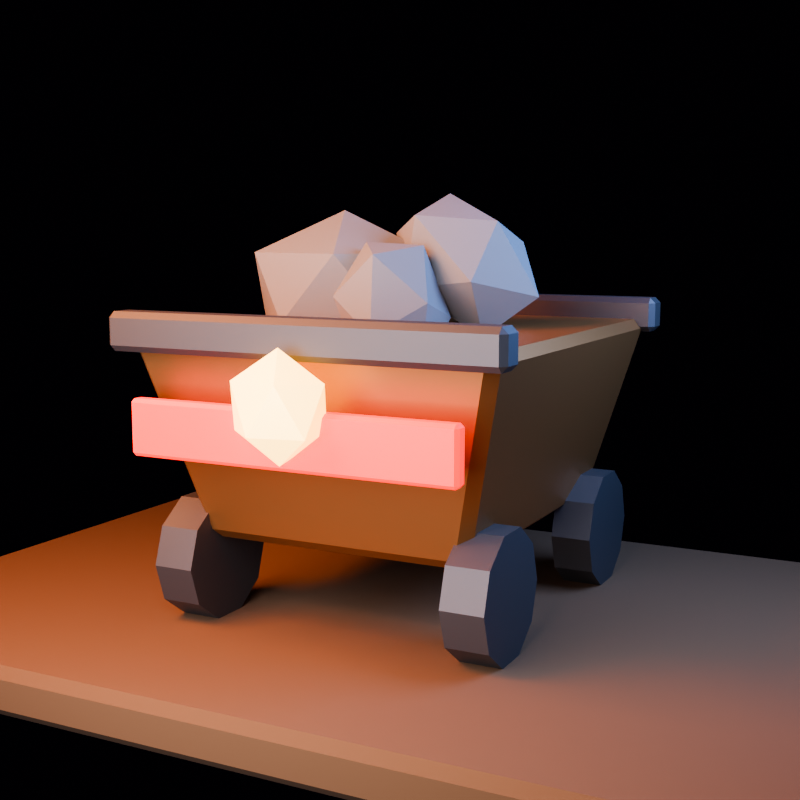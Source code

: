 # Source: oncoming_cart.blend  (saved by Blender 5.1.30; exported with 4.5.12 LTS)
import bpy
from mathutils import Matrix  # noqa: F401  (used for matrix-valued properties, if any)

bpy.ops.wm.read_factory_settings(use_empty=True)
scene = bpy.context.scene
scene.name = 'oncoming_cart_action_library'

# ---- collections
col_collection = bpy.data.collections.new('Collection'); scene.collection.children.link(col_collection)
col_asset = bpy.data.collections.new('ASSET'); scene.collection.children.link(col_asset)
col_preview_only = bpy.data.collections.new('PREVIEW_ONLY'); scene.collection.children.link(col_preview_only)

# ---- materials (node trees are filled in below, after node groups)
mat_mat_copper = bpy.data.materials.new('MAT_Copper')
mat_mat_copper.diffuse_color = (0.43, 0.18, 0.055, 1.0)
mat_mat_iron = bpy.data.materials.new('MAT_Iron')
mat_mat_iron.diffuse_color = (0.125, 0.11, 0.1, 1.0)
mat_mat_hazard = bpy.data.materials.new('MAT_Hazard')
mat_mat_hazard.diffuse_color = (0.72, 0.018, 0.009, 1.0)
mat_mat_stone = bpy.data.materials.new('MAT_Stone')
mat_mat_stone.diffuse_color = (0.24, 0.225, 0.205, 1.0)
mat_mat_goldcore = bpy.data.materials.new('MAT_GoldCore')
mat_mat_goldcore.diffuse_color = (1.0, 0.82, 0.35, 1.0)
mat_mat_earth = bpy.data.materials.new('MAT_Earth')
mat_mat_earth.diffuse_color = (0.16, 0.075, 0.028, 1.0)

# ---- material node trees
mat_mat_copper.use_nodes = True; mat_mat_copper.node_tree.nodes.clear()
_N = mat_mat_copper.node_tree.nodes; _L = mat_mat_copper.node_tree.links
n0 = _N.new('ShaderNodeBsdfPrincipled'); n0.name = 'Principled BSDF'; n0.location = (-200, 100)
n0.inputs[0].default_value = (0.43, 0.18, 0.055, 1.0)
n0.inputs[1].default_value = 0.82
n0.inputs[2].default_value = 0.48
n1 = _N.new('ShaderNodeOutputMaterial'); n1.name = 'Material Output'; n1.location = (200, 100)
_L.new(n0.outputs[0], n1.inputs[0])
n1.is_active_output = True
mat_mat_iron.use_nodes = True; mat_mat_iron.node_tree.nodes.clear()
_N = mat_mat_iron.node_tree.nodes; _L = mat_mat_iron.node_tree.links
n0 = _N.new('ShaderNodeBsdfPrincipled'); n0.name = 'Principled BSDF'; n0.location = (-200, 100)
n0.inputs[0].default_value = (0.125, 0.11, 0.1, 1.0)
n0.inputs[1].default_value = 0.78
n0.inputs[2].default_value = 0.6
n1 = _N.new('ShaderNodeOutputMaterial'); n1.name = 'Material Output'; n1.location = (200, 100)
_L.new(n0.outputs[0], n1.inputs[0])
n1.is_active_output = True
mat_mat_hazard.use_nodes = True; mat_mat_hazard.node_tree.nodes.clear()
_N = mat_mat_hazard.node_tree.nodes; _L = mat_mat_hazard.node_tree.links
n0 = _N.new('ShaderNodeBsdfPrincipled'); n0.name = 'Principled BSDF'; n0.location = (-200, 100)
n0.inputs[0].default_value = (0.72, 0.018, 0.009, 1.0)
n0.inputs[1].default_value = 0.12
n0.inputs[2].default_value = 0.52
n0.inputs[27].default_value = (1.0, 0.015, 0.005, 1.0)
n0.inputs[28].default_value = 2.0
n1 = _N.new('ShaderNodeOutputMaterial'); n1.name = 'Material Output'; n1.location = (200, 100)
_L.new(n0.outputs[0], n1.inputs[0])
n1.is_active_output = True
mat_mat_stone.use_nodes = True; mat_mat_stone.node_tree.nodes.clear()
_N = mat_mat_stone.node_tree.nodes; _L = mat_mat_stone.node_tree.links
n0 = _N.new('ShaderNodeBsdfPrincipled'); n0.name = 'Principled BSDF'; n0.location = (-200, 100)
n0.inputs[0].default_value = (0.24, 0.225, 0.205, 1.0)
n0.inputs[2].default_value = 0.96
n1 = _N.new('ShaderNodeOutputMaterial'); n1.name = 'Material Output'; n1.location = (200, 100)
_L.new(n0.outputs[0], n1.inputs[0])
n1.is_active_output = True
mat_mat_goldcore.use_nodes = True; mat_mat_goldcore.node_tree.nodes.clear()
_N = mat_mat_goldcore.node_tree.nodes; _L = mat_mat_goldcore.node_tree.links
n0 = _N.new('ShaderNodeBsdfPrincipled'); n0.name = 'Principled BSDF'; n0.location = (-200, 100)
n0.inputs[0].default_value = (1.0, 0.82, 0.35, 1.0)
n0.inputs[1].default_value = 0.1
n0.inputs[2].default_value = 0.24
n0.inputs[27].default_value = (1.0, 0.52, 0.08, 1.0)
n0.inputs[28].default_value = 4.0
n1 = _N.new('ShaderNodeOutputMaterial'); n1.name = 'Material Output'; n1.location = (200, 100)
_L.new(n0.outputs[0], n1.inputs[0])
n1.is_active_output = True
mat_mat_earth.use_nodes = True; mat_mat_earth.node_tree.nodes.clear()
_N = mat_mat_earth.node_tree.nodes; _L = mat_mat_earth.node_tree.links
n0 = _N.new('ShaderNodeBsdfPrincipled'); n0.name = 'Principled BSDF'; n0.location = (-200, 100)
n0.inputs[0].default_value = (0.16, 0.075, 0.028, 1.0)
n0.inputs[2].default_value = 0.98
n1 = _N.new('ShaderNodeOutputMaterial'); n1.name = 'Material Output'; n1.location = (200, 100)
_L.new(n0.outputs[0], n1.inputs[0])
n1.is_active_output = True

# ---- world
world_world = bpy.data.worlds.new('World'); scene.world = world_world
world_world.use_nodes = True; world_world.node_tree.nodes.clear()
_N = world_world.node_tree.nodes; _L = world_world.node_tree.links
n0 = _N.new('ShaderNodeOutputWorld'); n0.name = 'World Output'; n0.location = (200, 100)
n1 = _N.new('ShaderNodeBackground'); n1.name = 'Background'; n1.location = (-200, 100)
n1.inputs[0].default_value = (0.008, 0.005, 0.012, 1.0)
n1.inputs[1].default_value = 0.25
_L.new(n1.outputs[0], n0.inputs[0])
n0.is_active_output = True
world_world.color = (0.05088, 0.05088, 0.05088)
world_world.sun_shadow_jitter_overblur = 0.0

# ---- cameras
cam_camera = bpy.data.cameras.new('Camera')
cam_camera.lens = 54.0

# ---- lights
light_area = bpy.data.lights.new('Area', 'AREA')
light_area.color = (1.0, 0.34, 0.1)
light_area.energy = 279.7
light_area.shape = 'DISK'
light_area.size = 2.0
light_area.size_y = 1.0
light_area_001 = bpy.data.lights.new('Area.001', 'AREA')
light_area_001.color = (0.18, 0.34, 0.82)
light_area_001.energy = 194.1
light_area_001.size = 1.8
light_area_001.size_y = 1.0
light_area_002 = bpy.data.lights.new('Area.002', 'AREA')
light_area_002.color = (0.72, 0.78, 1.0)
light_area_002.energy = 183.4
light_area_002.size = 2.5
light_area_002.size_y = 1.0

# ---- meshes
me_cartbody_mesh = bpy.data.meshes.new('CartBody_Mesh')
me_cartbody_mesh.from_pydata([(-0.5548, -0.7212, -0.3864), (-0.6012, -0.6748, -0.3864), (-0.545, -0.665, -0.43), (0.5548, -0.7212, -0.3864), (0.545, -0.665, -0.43), (0.6012, -0.6748, -0.3864), (0.5548, 0.7212, -0.3864), (0.6012, 0.6748, -0.3864), (0.545, 0.665, -0.43), (-0.6012, 0.6748, -0.3864), (-0.5548, 0.7212, -0.3864), (-0.545, 0.665, -0.43), (-0.7988, -0.8725, 0.3864), (-0.7525, -0.9188, 0.3864), (-0.765, -0.885, 0.43), (0.7525, -0.9188, 0.3864), (0.7988, -0.8725, 0.3864), (0.765, -0.885, 0.43), (0.7988, 0.8725, 0.3864), (0.7525, 0.9188, 0.3864), (0.765, 0.885, 0.43), (-0.7988, 0.8725, 0.3864), (-0.765, 0.885, 0.43), (-0.7525, 0.9188, 0.3864)], [], [(0, 1, 2), (3, 4, 5), (6, 7, 8), (9, 10, 11), (12, 13, 14), (15, 16, 17), (18, 19, 20), (21, 22, 23), (4, 0, 2), (9, 2, 1), (11, 6, 8), (8, 5, 4), (22, 12, 14), (15, 14, 13), (18, 17, 16), (23, 20, 19), (13, 1, 0), (16, 3, 5), (19, 7, 6), (21, 10, 9), (3, 13, 0), (11, 4, 2), (1, 21, 9), (7, 16, 5), (10, 19, 6), (17, 22, 14), (4, 3, 0), (9, 11, 2), (11, 10, 6), (8, 7, 5), (22, 21, 12), (15, 17, 14), (18, 20, 17), (23, 22, 20), (13, 12, 1), (16, 15, 3), (19, 18, 7), (21, 23, 10), (3, 15, 13), (11, 8, 4), (1, 12, 21), (7, 18, 16), (10, 23, 19), (17, 20, 22)])
me_cartbody_mesh.materials.append(mat_mat_copper)
me_cartbody_mesh.update()
me_cartbody_mesh.normals_split_custom_set([tuple(v) for v in zip(*[iter([-0.4829, -0.4829, -0.7305, -0.4829, -0.4829, -0.7305, -0.4829, -0.4829, -0.7305, 0.4829, -0.4829, -0.7305, 0.4829, -0.4829, -0.7305, 0.4829, -0.4829, -0.7305, 0.4829, 0.4829, -0.7305, 0.4829, 0.4829, -0.7305, 0.4829, 0.4829, -0.7305, -0.4829, 0.4829, -0.7305, -0.4829, 0.4829, -0.7305, -0.4829, 0.4829, -0.7305, -0.6682, -0.6682, 0.327, -0.6682, -0.6682, 0.327, -0.6682, -0.6682, 0.327, 0.6682, -0.6682, 0.327, 0.6682, -0.6682, 0.327, 0.6682, -0.6682, 0.327, 0.6682, 0.6682, 0.327, 0.6682, 0.6682, 0.327, 0.6682, 0.6682, 0.327, -0.6682, 0.6682, 0.327, -0.6682, 0.6682, 0.327, -0.6682, 0.6682, 0.327, 0.0, -0.6133, -0.7899, 0.0, -0.6133, -0.7899, 0.0, -0.6133, -0.7899, -0.6133, 0.0, -0.7899, -0.6133, 0.0, -0.7899, -0.6133, 0.0, -0.7899, 0.0, 0.6133, -0.7899, 0.0, 0.6133, -0.7899, 0.0, 0.6133, -0.7899, 0.6133, 0.0, -0.7899, 0.6133, 0.0, -0.7899, 0.6133, 0.0, -0.7899, -0.7899, 0.0, 0.6133, -0.7899, 0.0, 0.6133, -0.7899, 0.0, 0.6133, 0.0, -0.7899, 0.6133, 0.0, -0.7899, 0.6133, 0.0, -0.7899, 0.6133, 0.7899, 0.0, 0.6133, 0.7899, 0.0, 0.6133, 0.7899, 0.0, 0.6133, 0.0, 0.7899, 0.6133, 0.0, 0.7899, 0.6133, 0.0, 0.7899, 0.6133, -0.6649, -0.6649, -0.3402, -0.6649, -0.6649, -0.3402, -0.6649, -0.6649, -0.3402, 0.6649, -0.6649, -0.3402, 0.6649, -0.6649, -0.3402, 0.6649, -0.6649, -0.3402, 0.6649, 0.6649, -0.3402, 0.6649, 0.6649, -0.3402, 0.6649, 0.6649, -0.3402, -0.6649, 0.6649, -0.3402, -0.6649, 0.6649, -0.3402, -0.6649, 0.6649, -0.3402, 0.0, -0.9688, -0.2478, 0.0, -0.9688, -0.2478, 0.0, -0.9688, -0.2478, 0.0, 0.0, -1.0, 0.0, 0.0, -1.0, 0.0, 0.0, -1.0, -0.9688, 0.0, -0.2478, -0.9688, 0.0, -0.2478, -0.9688, 0.0, -0.2478, 0.9688, 0.0, -0.2478, 0.9688, 0.0, -0.2478, 0.9688, 0.0, -0.2478, 0.0, 0.9688, -0.2478, 0.0, 0.9688, -0.2478, 0.0, 0.9688, -0.2478, 0.0, 0.0, 1.0, 0.0, 0.0, 1.0, 0.0, 0.0, 1.0, 0.0, -0.6133, -0.7899, 0.0, -0.6133, -0.7899, 0.0, -0.6133, -0.7899, -0.6133, 0.0, -0.7899, -0.6133, 0.0, -0.7899, -0.6133, 0.0, -0.7899, 0.0, 0.6133, -0.7899, 0.0, 0.6133, -0.7899, 0.0, 0.6133, -0.7899, 0.6133, 0.0, -0.7899, 0.6133, 0.0, -0.7899, 0.6133, 0.0, -0.7899, -0.7899, 0.0, 0.6133, -0.7899, 0.0, 0.6133, -0.7899, 0.0, 0.6133, 0.0, -0.7899, 0.6133, 0.0, -0.7899, 0.6133, 0.0, -0.7899, 0.6133, 0.7899, 0.0, 0.6133, 0.7899, 0.0, 0.6133, 0.7899, 0.0, 0.6133, 0.0, 0.7899, 0.6133, 0.0, 0.7899, 0.6133, 0.0, 0.7899, 0.6133, -0.6649, -0.6649, -0.3402, -0.6649, -0.6649, -0.3402, -0.6649, -0.6649, -0.3402, 0.6649, -0.6649, -0.3402, 0.6649, -0.6649, -0.3402, 0.6649, -0.6649, -0.3402, 0.6649, 0.6649, -0.3402, 0.6649, 0.6649, -0.3402, 0.6649, 0.6649, -0.3402, -0.6649, 0.6649, -0.3402, -0.6649, 0.6649, -0.3402, -0.6649, 0.6649, -0.3402, 0.0, -0.9688, -0.2478, 0.0, -0.9688, -0.2478, 0.0, -0.9688, -0.2478, 0.0, 0.0, -1.0, 0.0, 0.0, -1.0, 0.0, 0.0, -1.0, -0.9688, 0.0, -0.2478, -0.9688, 0.0, -0.2478, -0.9688, 0.0, -0.2478, 0.9688, 0.0, -0.2478, 0.9688, 0.0, -0.2478, 0.9688, 0.0, -0.2478, 0.0, 0.9688, -0.2478, 0.0, 0.9688, -0.2478, 0.0, 0.9688, -0.2478, 0.0, 0.0, 1.0, 0.0, 0.0, 1.0, 0.0, 0.0, 1.0])] * 3)])
me_cube = bpy.data.meshes.new('Cube')
me_cube.from_pydata([(-0.835, -0.045, -0.08), (-0.835, -0.07, -0.055), (-0.86, -0.045, -0.055), (-0.835, -0.07, 0.055), (-0.835, -0.045, 0.08), (-0.86, -0.045, 0.055), (-0.835, 0.045, -0.08), (-0.86, 0.045, -0.055), (-0.835, 0.07, -0.055), (-0.835, 0.045, 0.08), (-0.835, 0.07, 0.055), (-0.86, 0.045, 0.055), (0.835, -0.045, -0.08), (0.86, -0.045, -0.055), (0.835, -0.07, -0.055), (0.835, -0.045, 0.08), (0.835, -0.07, 0.055), (0.86, -0.045, 0.055), (0.835, 0.045, -0.08), (0.835, 0.07, -0.055), (0.86, 0.045, -0.055), (0.835, 0.045, 0.08), (0.86, 0.045, 0.055), (0.835, 0.07, 0.055), (-0.835, 1.795, -0.08), (-0.835, 1.77, -0.055), (-0.86, 1.795, -0.055), (-0.835, 1.77, 0.055), (-0.835, 1.795, 0.08), (-0.86, 1.795, 0.055), (-0.835, 1.885, -0.08), (-0.86, 1.885, -0.055), (-0.835, 1.91, -0.055), (-0.835, 1.885, 0.08), (-0.835, 1.91, 0.055), (-0.86, 1.885, 0.055), (0.835, 1.795, -0.08), (0.86, 1.795, -0.055), (0.835, 1.77, -0.055), (0.835, 1.795, 0.08), (0.835, 1.77, 0.055), (0.86, 1.795, 0.055), (0.835, 1.885, -0.08), (0.835, 1.91, -0.055), (0.86, 1.885, -0.055), (0.835, 1.885, 0.08), (0.86, 1.885, 0.055), (0.835, 1.91, 0.055)], [], [(0, 1, 2), (3, 4, 5), (6, 7, 8), (9, 10, 11), (12, 13, 14), (15, 16, 17), (18, 19, 20), (21, 22, 23), (0, 7, 6), (3, 2, 1), (9, 5, 4), (8, 11, 10), (6, 19, 18), (21, 10, 9), (20, 23, 22), (18, 13, 12), (15, 22, 21), (14, 17, 16), (12, 1, 0), (4, 16, 15), (18, 0, 6), (5, 7, 2), (16, 1, 14), (9, 15, 21), (10, 19, 8), (22, 13, 20), (24, 25, 26), (27, 28, 29), (30, 31, 32), (33, 34, 35), (36, 37, 38), (39, 40, 41), (42, 43, 44), (45, 46, 47), (24, 31, 30), (27, 26, 25), (33, 29, 28), (32, 35, 34), (30, 43, 42), (45, 34, 33), (44, 47, 46), (42, 37, 36), (39, 46, 45), (38, 41, 40), (36, 25, 24), (28, 40, 39), (42, 24, 30), (29, 31, 26), (40, 25, 38), (33, 39, 45), (34, 43, 32), (46, 37, 44), (0, 2, 7), (3, 5, 2), (9, 11, 5), (8, 7, 11), (6, 8, 19), (21, 23, 10), (20, 19, 23), (18, 20, 13), (15, 17, 22), (14, 13, 17), (12, 14, 1), (4, 3, 16), (18, 12, 0), (5, 11, 7), (16, 3, 1), (9, 4, 15), (10, 23, 19), (22, 17, 13), (24, 26, 31), (27, 29, 26), (33, 35, 29), (32, 31, 35), (30, 32, 43), (45, 47, 34), (44, 43, 47), (42, 44, 37), (39, 41, 46), (38, 37, 41), (36, 38, 25), (28, 27, 40), (42, 36, 24), (29, 35, 31), (40, 27, 25), (33, 28, 39), (34, 47, 43), (46, 41, 37)])
_uv = me_cube.uv_layers.new(name='UVMap')
_uv.uv.foreach_set('vector', [0.1286, 0.7054, 0.1286, 0.75, 0.125, 0.7054, 0.5859, 0.0, 0.625, 0.04464, 0.5859, 0.04464, 0.1286, 0.5446, 0.125, 0.5446, 0.1286, 0.5, 0.625, 0.2214, 0.5859, 0.2527, 0.5859, 0.2054, 0.3714, 0.7054, 0.4043, 0.7054, 0.3927, 0.7518, 0.6268, 0.7295, 0.5859, 0.7536, 0.5859, 0.7165, 0.3714, 0.5446, 0.3927, 0.4982, 0.4043, 0.5446, 0.6268, 0.5205, 0.5859, 0.5335, 0.5859, 0.4964, 0.1286, 0.7054, 0.125, 0.5446, 0.1286, 0.5446, 0.5859, 0.0, 0.4141, 0.04464, 0.4141, 0.0, 0.625, 0.2214, 0.5859, 0.04464, 0.625, 0.04464, 0.4141, 0.2536, 0.5859, 0.2054, 0.5859, 0.2527, 0.1286, 0.5446, 0.3927, 0.4982, 0.3714, 0.5446, 0.6268, 0.5205, 0.5859, 0.2527, 0.625, 0.2214, 0.4043, 0.5446, 0.5859, 0.4964, 0.5859, 0.5335, 0.3714, 0.5446, 0.4043, 0.7054, 0.3714, 0.7054, 0.6268, 0.7295, 0.5859, 0.5335, 0.6268, 0.5205, 0.3927, 0.7518, 0.5859, 0.7165, 0.5859, 0.7536, 0.3714, 0.7054, 0.1286, 0.75, 0.1286, 0.7054, 0.625, 0.9964, 0.5859, 0.7536, 0.6268, 0.7295, 0.3714, 0.5446, 0.1286, 0.7054, 0.1286, 0.5446, 0.5859, 0.04464, 0.4141, 0.2054, 0.4141, 0.04464, 0.5859, 0.7536, 0.4141, 0.9964, 0.3927, 0.7518, 0.8714, 0.5446, 0.6268, 0.7295, 0.6268, 0.5205, 0.5859, 0.2527, 0.3927, 0.4982, 0.4141, 0.2536, 0.5859, 0.5335, 0.4043, 0.7054, 0.4043, 0.5446, 0.1286, 0.7054, 0.1286, 0.75, 0.125, 0.7054, 0.5859, 0.0, 0.625, 0.04464, 0.5859, 0.04464, 0.1286, 0.5446, 0.125, 0.5446, 0.1286, 0.5, 0.625, 0.2214, 0.5859, 0.2527, 0.5859, 0.2054, 0.3714, 0.7054, 0.4043, 0.7054, 0.3927, 0.7518, 0.6268, 0.7295, 0.5859, 0.7536, 0.5859, 0.7165, 0.3714, 0.5446, 0.3927, 0.4982, 0.4043, 0.5446, 0.6268, 0.5205, 0.5859, 0.5335, 0.5859, 0.4964, 0.1286, 0.7054, 0.125, 0.5446, 0.1286, 0.5446, 0.5859, 0.0, 0.4141, 0.04464, 0.4141, 0.0, 0.625, 0.2214, 0.5859, 0.04464, 0.625, 0.04464, 0.4141, 0.2536, 0.5859, 0.2054, 0.5859, 0.2527, 0.1286, 0.5446, 0.3927, 0.4982, 0.3714, 0.5446, 0.6268, 0.5205, 0.5859, 0.2527, 0.625, 0.2214, 0.4043, 0.5446, 0.5859, 0.4964, 0.5859, 0.5335, 0.3714, 0.5446, 0.4043, 0.7054, 0.3714, 0.7054, 0.6268, 0.7295, 0.5859, 0.5335, 0.6268, 0.5205, 0.3927, 0.7518, 0.5859, 0.7165, 0.5859, 0.7536, 0.3714, 0.7054, 0.1286, 0.75, 0.1286, 0.7054, 0.625, 0.9964, 0.5859, 0.7536, 0.6268, 0.7295, 0.3714, 0.5446, 0.1286, 0.7054, 0.1286, 0.5446, 0.5859, 0.04464, 0.4141, 0.2054, 0.4141, 0.04464, 0.5859, 0.7536, 0.4141, 0.9964, 0.3927, 0.7518, 0.8714, 0.5446, 0.6268, 0.7295, 0.6268, 0.5205, 0.5859, 0.2527, 0.3927, 0.4982, 0.4141, 0.2536, 0.5859, 0.5335, 0.4043, 0.7054, 0.4043, 0.5446, 0.1286, 0.7054, 0.125, 0.7054, 0.125, 0.5446, 0.5859, 0.0, 0.5859, 0.04464, 0.4141, 0.04464, 0.625, 0.2214, 0.5859, 0.2054, 0.5859, 0.04464, 0.4141, 0.2536, 0.4141, 0.2054, 0.5859, 0.2054, 0.1286, 0.5446, 0.1286, 0.5, 0.3927, 0.4982, 0.6268, 0.5205, 0.5859, 0.4964, 0.5859, 0.2527, 0.4043, 0.5446, 0.3927, 0.4982, 0.5859, 0.4964, 0.3714, 0.5446, 0.4043, 0.5446, 0.4043, 0.7054, 0.6268, 0.7295, 0.5859, 0.7165, 0.5859, 0.5335, 0.3927, 0.7518, 0.4043, 0.7054, 0.5859, 0.7165, 0.3714, 0.7054, 0.3927, 0.7518, 0.1286, 0.75, 0.625, 0.9964, 0.5859, 0.9964, 0.5859, 0.7536, 0.3714, 0.5446, 0.3714, 0.7054, 0.1286, 0.7054, 0.5859, 0.04464, 0.5859, 0.2054, 0.4141, 0.2054, 0.5859, 0.7536, 0.5859, 0.9964, 0.4141, 0.9964, 0.8714, 0.5446, 0.8714, 0.7054, 0.6268, 0.7295, 0.5859, 0.2527, 0.5859, 0.4964, 0.3927, 0.4982, 0.5859, 0.5335, 0.5859, 0.7165, 0.4043, 0.7054, 0.1286, 0.7054, 0.125, 0.7054, 0.125, 0.5446, 0.5859, 0.0, 0.5859, 0.04464, 0.4141, 0.04464, 0.625, 0.2214, 0.5859, 0.2054, 0.5859, 0.04464, 0.4141, 0.2536, 0.4141, 0.2054, 0.5859, 0.2054, 0.1286, 0.5446, 0.1286, 0.5, 0.3927, 0.4982, 0.6268, 0.5205, 0.5859, 0.4964, 0.5859, 0.2527, 0.4043, 0.5446, 0.3927, 0.4982, 0.5859, 0.4964, 0.3714, 0.5446, 0.4043, 0.5446, 0.4043, 0.7054, 0.6268, 0.7295, 0.5859, 0.7165, 0.5859, 0.5335, 0.3927, 0.7518, 0.4043, 0.7054, 0.5859, 0.7165, 0.3714, 0.7054, 0.3927, 0.7518, 0.1286, 0.75, 0.625, 0.9964, 0.5859, 0.9964, 0.5859, 0.7536, 0.3714, 0.5446, 0.3714, 0.7054, 0.1286, 0.7054, 0.5859, 0.04464, 0.5859, 0.2054, 0.4141, 0.2054, 0.5859, 0.7536, 0.5859, 0.9964, 0.4141, 0.9964, 0.8714, 0.5446, 0.8714, 0.7054, 0.6268, 0.7295, 0.5859, 0.2527, 0.5859, 0.4964, 0.3927, 0.4982, 0.5859, 0.5335, 0.5859, 0.7165, 0.4043, 0.7054])
me_cube.materials.append(mat_mat_iron)
me_cube.update()
me_cube.normals_split_custom_set([tuple(v) for v in zip(*[iter([-0.5774, -0.5774, -0.5773, -0.5774, -0.5774, -0.5773, -0.5774, -0.5774, -0.5773, -0.5774, -0.5774, 0.5773, -0.5774, -0.5774, 0.5773, -0.5774, -0.5774, 0.5773, -0.5774, 0.5774, -0.5773, -0.5774, 0.5774, -0.5773, -0.5774, 0.5774, -0.5773, -0.5774, 0.5774, 0.5773, -0.5774, 0.5774, 0.5773, -0.5774, 0.5774, 0.5773, 0.5774, -0.5774, -0.5773, 0.5774, -0.5774, -0.5773, 0.5774, -0.5774, -0.5773, 0.5774, -0.5774, 0.5773, 0.5774, -0.5774, 0.5773, 0.5774, -0.5774, 0.5773, 0.5774, 0.5774, -0.5773, 0.5774, 0.5774, -0.5773, 0.5774, 0.5774, -0.5773, 0.5774, 0.5774, 0.5773, 0.5774, 0.5774, 0.5773, 0.5774, 0.5774, 0.5773, -0.7071, 0.0, -0.7071, -0.7071, 0.0, -0.7071, -0.7071, 0.0, -0.7071, -0.7071, -0.7071, 0.0, -0.7071, -0.7071, 0.0, -0.7071, -0.7071, 0.0, -0.7071, 0.0, 0.7071, -0.7071, 0.0, 0.7071, -0.7071, 0.0, 0.7071, -0.7071, 0.7071, 0.0, -0.7071, 0.7071, 0.0, -0.7071, 0.7071, 0.0, 0.0, 0.7071, -0.7071, 0.0, 0.7071, -0.7071, 0.0, 0.7071, -0.7071, 0.0, 0.7071, 0.7071, 0.0, 0.7071, 0.7071, 0.0, 0.7071, 0.7071, 0.7071, 0.7071, 0.0, 0.7071, 0.7071, 0.0, 0.7071, 0.7071, 0.0, 0.7071, 0.0, -0.7071, 0.7071, 0.0, -0.7071, 0.7071, 0.0, -0.7071, 0.7071, 0.0, 0.7071, 0.7071, 0.0, 0.7071, 0.7071, 0.0, 0.7071, 0.7071, -0.7071, 0.0, 0.7071, -0.7071, 0.0, 0.7071, -0.7071, 0.0, 0.0, -0.7071, -0.7071, 0.0, -0.7071, -0.7071, 0.0, -0.7071, -0.7071, 0.0, -0.7071, 0.7071, 0.0, -0.7071, 0.7071, 0.0, -0.7071, 0.7071, 0.0, 0.0, -1.0, 0.0, 0.0, -1.0, 0.0, 0.0, -1.0, -1.0, 0.0, 0.0, -1.0, 0.0, 0.0, -1.0, 0.0, 0.0, 0.0, -1.0, 0.0, 0.0, -1.0, 0.0, 0.0, -1.0, 0.0, 0.0, 0.0, 1.0, 0.0, 0.0, 1.0, 0.0, 0.0, 1.0, 0.0, 1.0, 0.0, 0.0, 1.0, 0.0, 0.0, 1.0, 0.0, 1.0, 0.0, 0.0, 1.0, 0.0, 0.0, 1.0, 0.0, 0.0, -0.5774, -0.5773, -0.5773, -0.5774, -0.5773, -0.5773, -0.5774, -0.5773, -0.5773, -0.5774, -0.5773, 0.5773, -0.5774, -0.5773, 0.5773, -0.5774, -0.5773, 0.5773, -0.5774, 0.5773, -0.5773, -0.5774, 0.5773, -0.5773, -0.5774, 0.5773, -0.5773, -0.5774, 0.5773, 0.5773, -0.5774, 0.5773, 0.5773, -0.5774, 0.5773, 0.5773, 0.5774, -0.5773, -0.5773, 0.5774, -0.5773, -0.5773, 0.5774, -0.5773, -0.5773, 0.5774, -0.5773, 0.5773, 0.5774, -0.5773, 0.5773, 0.5774, -0.5773, 0.5773, 0.5774, 0.5773, -0.5773, 0.5774, 0.5773, -0.5773, 0.5774, 0.5773, -0.5773, 0.5774, 0.5773, 0.5773, 0.5774, 0.5773, 0.5773, 0.5774, 0.5773, 0.5773, -0.7071, 0.0, -0.7071, -0.7071, 0.0, -0.7071, -0.7071, 0.0, -0.7071, -0.7071, -0.7071, 0.0, -0.7071, -0.7071, 0.0, -0.7071, -0.7071, 0.0, -0.7071, 0.0, 0.7071, -0.7071, 0.0, 0.7071, -0.7071, 0.0, 0.7071, -0.7071, 0.7071, 0.0, -0.7071, 0.7071, 0.0, -0.7071, 0.7071, 0.0, 0.0, 0.7071, -0.7071, 0.0, 0.7071, -0.7071, 0.0, 0.7071, -0.7071, 0.0, 0.7071, 0.7071, 0.0, 0.7071, 0.7071, 0.0, 0.7071, 0.7071, 0.7071, 0.7071, 0.0, 0.7071, 0.7071, 0.0, 0.7071, 0.7071, 0.0, 0.7071, 0.0, -0.7071, 0.7071, 0.0, -0.7071, 0.7071, 0.0, -0.7071, 0.7071, 0.0, 0.7071, 0.7071, 0.0, 0.7071, 0.7071, 0.0, 0.7071, 0.7071, -0.7071, 0.0, 0.7071, -0.7071, 0.0, 0.7071, -0.7071, 0.0, 0.0, -0.7071, -0.7071, 0.0, -0.7071, -0.7071, 0.0, -0.7071, -0.7071, 0.0, -0.7071, 0.7071, 0.0, -0.7071, 0.7071, 0.0, -0.7071, 0.7071, 0.0, 0.0, -1.0, 0.0, 0.0, -1.0, 0.0, 0.0, -1.0, -1.0, 0.0, 0.0, -1.0, 0.0, 0.0, -1.0, 0.0, 0.0, 0.0, -1.0, 0.0, 0.0, -1.0, 0.0, 0.0, -1.0, 0.0, 0.0, 0.0, 1.0, 0.0, 0.0, 1.0, 0.0, 0.0, 1.0, 0.0, 1.0, 0.0, 0.0, 1.0, 0.0, 0.0, 1.0, 0.0, 1.0, 0.0, 0.0, 1.0, 0.0, 0.0, 1.0, 0.0, 0.0, -0.7071, 0.0, -0.7071, -0.7071, 0.0, -0.7071, -0.7071, 0.0, -0.7071, -0.7071, -0.7071, 0.0, -0.7071, -0.7071, 0.0, -0.7071, -0.7071, 0.0, -0.7071, 0.0, 0.7071, -0.7071, 0.0, 0.7071, -0.7071, 0.0, 0.7071, -0.7071, 0.7071, 0.0, -0.7071, 0.7071, 0.0, -0.7071, 0.7071, 0.0, 0.0, 0.7071, -0.7071, 0.0, 0.7071, -0.7071, 0.0, 0.7071, -0.7071, 0.0, 0.7071, 0.7071, 0.0, 0.7071, 0.7071, 0.0, 0.7071, 0.7071, 0.7071, 0.7071, 0.0, 0.7071, 0.7071, 0.0, 0.7071, 0.7071, 0.0, 0.7071, 0.0, -0.7071, 0.7071, 0.0, -0.7071, 0.7071, 0.0, -0.7071, 0.7071, 0.0, 0.7071, 0.7071, 0.0, 0.7071, 0.7071, 0.0, 0.7071, 0.7071, -0.7071, 0.0, 0.7071, -0.7071, 0.0, 0.7071, -0.7071, 0.0, 0.0, -0.7071, -0.7071, 0.0, -0.7071, -0.7071, 0.0, -0.7071, -0.7071, 0.0, -0.7071, 0.7071, 0.0, -0.7071, 0.7071, 0.0, -0.7071, 0.7071, 0.0, 0.0, -1.0, 0.0, 0.0, -1.0, 0.0, 0.0, -1.0, -1.0, 0.0, 0.0, -1.0, 0.0, 0.0, -1.0, 0.0, 0.0, 0.0, -1.0, 0.0, 0.0, -1.0, 0.0, 0.0, -1.0, 0.0, 0.0, 0.0, 1.0, 0.0, 0.0, 1.0, 0.0, 0.0, 1.0, 0.0, 1.0, 0.0, 0.0, 1.0, 0.0, 0.0, 1.0, 0.0, 1.0, 0.0, 0.0, 1.0, 0.0, 0.0, 1.0, 0.0, 0.0, -0.7071, 0.0, -0.7071, -0.7071, 0.0, -0.7071, -0.7071, 0.0, -0.7071, -0.7071, -0.7071, 0.0, -0.7071, -0.7071, 0.0, -0.7071, -0.7071, 0.0, -0.7071, 0.0, 0.7071, -0.7071, 0.0, 0.7071, -0.7071, 0.0, 0.7071, -0.7071, 0.7071, 0.0, -0.7071, 0.7071, 0.0, -0.7071, 0.7071, 0.0, 0.0, 0.7071, -0.7071, 0.0, 0.7071, -0.7071, 0.0, 0.7071, -0.7071, 0.0, 0.7071, 0.7071, 0.0, 0.7071, 0.7071, 0.0, 0.7071, 0.7071, 0.7071, 0.7071, 0.0, 0.7071, 0.7071, 0.0, 0.7071, 0.7071, 0.0, 0.7071, 0.0, -0.7071, 0.7071, 0.0, -0.7071, 0.7071, 0.0, -0.7071, 0.7071, 0.0, 0.7071, 0.7071, 0.0, 0.7071, 0.7071, 0.0, 0.7071, 0.7071, -0.7071, 0.0, 0.7071, -0.7071, 0.0, 0.7071, -0.7071, 0.0, 0.0, -0.7071, -0.7071, 0.0, -0.7071, -0.7071, 0.0, -0.7071, -0.7071, 0.0, -0.7071, 0.7071, 0.0, -0.7071, 0.7071, 0.0, -0.7071, 0.7071, 0.0, 0.0, -1.0, 0.0, 0.0, -1.0, 0.0, 0.0, -1.0, -1.0, 0.0, 0.0, -1.0, 0.0, 0.0, -1.0, 0.0, 0.0, 0.0, -1.0, 0.0, 0.0, -1.0, 0.0, 0.0, -1.0, 0.0, 0.0, 0.0, 1.0, 0.0, 0.0, 1.0, 0.0, 0.0, 1.0, 0.0, 1.0, 0.0, 0.0, 1.0, 0.0, 0.0, 1.0, 0.0, 1.0, 0.0, 0.0, 1.0, 0.0, 0.0, 1.0, 0.0, 0.0])] * 3)])
me_cube_002 = bpy.data.meshes.new('Cube.002')
me_cube_002.from_pydata([(-0.695, -0.02, -0.115), (-0.695, -0.035, -0.1), (-0.71, -0.02, -0.1), (-0.695, -0.035, 0.1), (-0.695, -0.02, 0.115), (-0.71, -0.02, 0.1), (-0.695, 0.02, -0.115), (-0.71, 0.02, -0.1), (-0.695, 0.035, -0.1), (-0.695, 0.02, 0.115), (-0.695, 0.035, 0.1), (-0.71, 0.02, 0.1), (0.695, -0.02, -0.115), (0.71, -0.02, -0.1), (0.695, -0.035, -0.1), (0.695, -0.02, 0.115), (0.695, -0.035, 0.1), (0.71, -0.02, 0.1), (0.695, 0.02, -0.115), (0.695, 0.035, -0.1), (0.71, 0.02, -0.1), (0.695, 0.02, 0.115), (0.71, 0.02, 0.1), (0.695, 0.035, 0.1)], [], [(0, 1, 2), (3, 4, 5), (6, 7, 8), (9, 10, 11), (12, 13, 14), (15, 16, 17), (18, 19, 20), (21, 22, 23), (0, 7, 6), (3, 2, 1), (9, 5, 4), (8, 11, 10), (6, 19, 18), (21, 10, 9), (20, 23, 22), (18, 13, 12), (15, 22, 21), (14, 17, 16), (12, 1, 0), (4, 16, 15), (18, 0, 6), (5, 7, 2), (16, 1, 14), (9, 15, 21), (10, 19, 8), (22, 13, 20), (0, 2, 7), (3, 5, 2), (9, 11, 5), (8, 7, 11), (6, 8, 19), (21, 23, 10), (20, 19, 23), (18, 20, 13), (15, 17, 22), (14, 13, 17), (12, 14, 1), (4, 3, 16), (18, 12, 0), (5, 11, 7), (16, 3, 1), (9, 4, 15), (10, 23, 19), (22, 17, 13)])
_uv = me_cube_002.uv_layers.new(name='UVMap')
_uv.uv.foreach_set('vector', [0.1276, 0.6964, 0.1276, 0.75, 0.125, 0.6964, 0.6087, 0.0, 0.625, 0.05357, 0.6087, 0.05357, 0.1276, 0.5536, 0.125, 0.5536, 0.1276, 0.5, 0.625, 0.2152, 0.6087, 0.252, 0.6087, 0.1964, 0.3724, 0.6964, 0.3872, 0.6964, 0.3818, 0.7513, 0.6263, 0.7245, 0.6087, 0.7526, 0.6087, 0.7098, 0.3724, 0.5536, 0.3818, 0.4987, 0.3872, 0.5536, 0.6263, 0.5255, 0.6087, 0.5402, 0.6087, 0.4974, 0.1276, 0.6964, 0.125, 0.5536, 0.1276, 0.5536, 0.6087, 0.0, 0.3913, 0.05357, 0.3913, 0.0, 0.625, 0.2152, 0.6087, 0.05357, 0.625, 0.05357, 0.3913, 0.2526, 0.6087, 0.1964, 0.6087, 0.252, 0.1276, 0.5536, 0.3818, 0.4987, 0.3724, 0.5536, 0.6263, 0.5255, 0.6087, 0.252, 0.625, 0.2152, 0.3872, 0.5536, 0.6087, 0.4974, 0.6087, 0.5402, 0.3724, 0.5536, 0.3872, 0.6964, 0.3724, 0.6964, 0.6263, 0.7245, 0.6087, 0.5402, 0.6263, 0.5255, 0.3818, 0.7513, 0.6087, 0.7098, 0.6087, 0.7526, 0.3724, 0.6964, 0.1276, 0.75, 0.1276, 0.6964, 0.625, 0.9974, 0.6087, 0.7526, 0.6263, 0.7245, 0.3724, 0.5536, 0.1276, 0.6964, 0.1276, 0.5536, 0.6087, 0.05357, 0.3913, 0.1964, 0.3913, 0.05357, 0.6087, 0.7526, 0.3913, 0.9974, 0.3818, 0.7513, 0.8724, 0.5536, 0.6263, 0.7245, 0.6263, 0.5255, 0.6087, 0.252, 0.3818, 0.4987, 0.3913, 0.2526, 0.6087, 0.5402, 0.3872, 0.6964, 0.3872, 0.5536, 0.1276, 0.6964, 0.125, 0.6964, 0.125, 0.5536, 0.6087, 0.0, 0.6087, 0.05357, 0.3913, 0.05357, 0.625, 0.2152, 0.6087, 0.1964, 0.6087, 0.05357, 0.3913, 0.2526, 0.3913, 0.1964, 0.6087, 0.1964, 0.1276, 0.5536, 0.1276, 0.5, 0.3818, 0.4987, 0.6263, 0.5255, 0.6087, 0.4974, 0.6087, 0.252, 0.3872, 0.5536, 0.3818, 0.4987, 0.6087, 0.4974, 0.3724, 0.5536, 0.3872, 0.5536, 0.3872, 0.6964, 0.6263, 0.7245, 0.6087, 0.7098, 0.6087, 0.5402, 0.3818, 0.7513, 0.3872, 0.6964, 0.6087, 0.7098, 0.3724, 0.6964, 0.3818, 0.7513, 0.1276, 0.75, 0.625, 0.9974, 0.6087, 0.9974, 0.6087, 0.7526, 0.3724, 0.5536, 0.3724, 0.6964, 0.1276, 0.6964, 0.6087, 0.05357, 0.6087, 0.1964, 0.3913, 0.1964, 0.6087, 0.7526, 0.6087, 0.9974, 0.3913, 0.9974, 0.8724, 0.5536, 0.8724, 0.6964, 0.6263, 0.7245, 0.6087, 0.252, 0.6087, 0.4974, 0.3818, 0.4987, 0.6087, 0.5402, 0.6087, 0.7098, 0.3872, 0.6964])
me_cube_002.materials.append(mat_mat_hazard)
me_cube_002.update()
me_cube_002.normals_split_custom_set([tuple(v) for v in zip(*[iter([-0.5774, -0.5774, -0.5773, -0.5774, -0.5774, -0.5773, -0.5774, -0.5774, -0.5773, -0.5774, -0.5774, 0.5773, -0.5774, -0.5774, 0.5773, -0.5774, -0.5774, 0.5773, -0.5774, 0.5774, -0.5773, -0.5774, 0.5774, -0.5773, -0.5774, 0.5774, -0.5773, -0.5774, 0.5774, 0.5773, -0.5774, 0.5774, 0.5773, -0.5774, 0.5774, 0.5773, 0.5774, -0.5774, -0.5773, 0.5774, -0.5774, -0.5773, 0.5774, -0.5774, -0.5773, 0.5774, -0.5774, 0.5773, 0.5774, -0.5774, 0.5773, 0.5774, -0.5774, 0.5773, 0.5774, 0.5774, -0.5773, 0.5774, 0.5774, -0.5773, 0.5774, 0.5774, -0.5773, 0.5774, 0.5774, 0.5773, 0.5774, 0.5774, 0.5773, 0.5774, 0.5774, 0.5773, -0.7071, 0.0, -0.7071, -0.7071, 0.0, -0.7071, -0.7071, 0.0, -0.7071, -0.7071, -0.7071, 0.0, -0.7071, -0.7071, 0.0, -0.7071, -0.7071, 0.0, -0.7071, 0.0, 0.7071, -0.7071, 0.0, 0.7071, -0.7071, 0.0, 0.7071, -0.7071, 0.7071, 0.0, -0.7071, 0.7071, 0.0, -0.7071, 0.7071, 0.0, 0.0, 0.7071, -0.7071, 0.0, 0.7071, -0.7071, 0.0, 0.7071, -0.7071, 0.0, 0.7071, 0.7071, 0.0, 0.7071, 0.7071, 0.0, 0.7071, 0.7071, 0.7071, 0.7071, 0.0, 0.7071, 0.7071, 0.0, 0.7071, 0.7071, 0.0, 0.7071, 0.0, -0.7071, 0.7071, 0.0, -0.7071, 0.7071, 0.0, -0.7071, 0.7071, 0.0, 0.7071, 0.7071, 0.0, 0.7071, 0.7071, 0.0, 0.7071, 0.7071, -0.7071, 0.0, 0.7071, -0.7071, 0.0, 0.7071, -0.7071, 0.0, 0.0, -0.7071, -0.7071, 0.0, -0.7071, -0.7071, 0.0, -0.7071, -0.7071, 0.0, -0.7071, 0.7071, 0.0, -0.7071, 0.7071, 0.0, -0.7071, 0.7071, 0.0, 0.0, -1.0, 0.0, 0.0, -1.0, 0.0, 0.0, -1.0, -1.0, 0.0, 0.0, -1.0, 0.0, 0.0, -1.0, 0.0, 0.0, 0.0, -1.0, 0.0, 0.0, -1.0, 0.0, 0.0, -1.0, 0.0, 0.0, 0.0, 1.0, 0.0, 0.0, 1.0, 0.0, 0.0, 1.0, 0.0, 1.0, 0.0, 0.0, 1.0, 0.0, 0.0, 1.0, 0.0, 1.0, 0.0, 0.0, 1.0, 0.0, 0.0, 1.0, 0.0, 0.0, -0.7071, 0.0, -0.7071, -0.7071, 0.0, -0.7071, -0.7071, 0.0, -0.7071, -0.7071, -0.7071, 0.0, -0.7071, -0.7071, 0.0, -0.7071, -0.7071, 0.0, -0.7071, 0.0, 0.7071, -0.7071, 0.0, 0.7071, -0.7071, 0.0, 0.7071, -0.7071, 0.7071, 0.0, -0.7071, 0.7071, 0.0, -0.7071, 0.7071, 0.0, 0.0, 0.7071, -0.7071, 0.0, 0.7071, -0.7071, 0.0, 0.7071, -0.7071, 0.0, 0.7071, 0.7071, 0.0, 0.7071, 0.7071, 0.0, 0.7071, 0.7071, 0.7071, 0.7071, 0.0, 0.7071, 0.7071, 0.0, 0.7071, 0.7071, 0.0, 0.7071, 0.0, -0.7071, 0.7071, 0.0, -0.7071, 0.7071, 0.0, -0.7071, 0.7071, 0.0, 0.7071, 0.7071, 0.0, 0.7071, 0.7071, 0.0, 0.7071, 0.7071, -0.7071, 0.0, 0.7071, -0.7071, 0.0, 0.7071, -0.7071, 0.0, 0.0, -0.7071, -0.7071, 0.0, -0.7071, -0.7071, 0.0, -0.7071, -0.7071, 0.0, -0.7071, 0.7071, 0.0, -0.7071, 0.7071, 0.0, -0.7071, 0.7071, 0.0, 0.0, -1.0, 0.0, 0.0, -1.0, 0.0, 0.0, -1.0, -1.0, 0.0, 0.0, -1.0, 0.0, 0.0, -1.0, 0.0, 0.0, 0.0, -1.0, 0.0, 0.0, -1.0, 0.0, 0.0, -1.0, 0.0, 0.0, 0.0, 1.0, 0.0, 0.0, 1.0, 0.0, 0.0, 1.0, 0.0, 1.0, 0.0, 0.0, 1.0, 0.0, 0.0, 1.0, 0.0, 1.0, 0.0, 0.0, 1.0, 0.0, 0.0, 1.0, 0.0, 0.0])] * 3)])
me_icosphere = bpy.data.meshes.new('Icosphere')
me_icosphere.from_pydata([(0.0, 0.0, -0.336), (0.3473, -0.2069, -0.1503), (-0.1327, -0.3348, -0.1503), (-0.4293, 0.0, -0.1503), (-0.1327, 0.3348, -0.1503), (0.3473, 0.2069, -0.1503), (0.1327, -0.3348, 0.1503), (-0.3473, -0.2069, 0.1503), (-0.3473, 0.2069, 0.1503), (0.1327, 0.3348, 0.1503), (0.4293, 0.0, 0.1503), (0.0, 0.0, 0.336), (0.3647, 0.1902, -0.08739), (0.6574, 0.03712, -0.2097), (0.3662, -0.1171, 0.004911), (0.2068, 0.09973, 0.2352), (0.3996, 0.3879, 0.1628), (0.678, 0.3492, -0.1122), (0.6804, -0.1479, 0.0372), (0.402, -0.1092, 0.3122), (0.4226, 0.2029, 0.4097), (0.7138, 0.3571, 0.1951), (0.8732, 0.1403, -0.03515), (0.7153, 0.04984, 0.2874), (0.1658, -0.1619, -0.09653), (0.2625, -0.3218, -0.3269), (0.18, -0.4211, -0.02192), (0.2339, -0.2295, 0.2002), (0.3496, -0.01177, 0.03251), (0.3673, -0.06877, -0.2932), (0.3904, -0.4882, -0.1725), (0.3727, -0.4312, 0.1532), (0.4775, -0.1782, 0.1869), (0.56, -0.07887, -0.1181), (0.5061, -0.2705, -0.3402), (0.5742, -0.3381, -0.04347)], [], [(0, 1, 2), (1, 0, 5), (0, 2, 3), (0, 3, 4), (0, 4, 5), (1, 5, 10), (2, 1, 6), (3, 2, 7), (4, 3, 8), (5, 4, 9), (1, 10, 6), (2, 6, 7), (3, 7, 8), (4, 8, 9), (5, 9, 10), (6, 10, 11), (7, 6, 11), (8, 7, 11), (9, 8, 11), (10, 9, 11), (12, 13, 14), (13, 12, 17), (12, 14, 15), (12, 15, 16), (12, 16, 17), (13, 17, 22), (14, 13, 18), (15, 14, 19), (16, 15, 20), (17, 16, 21), (13, 22, 18), (14, 18, 19), (15, 19, 20), (16, 20, 21), (17, 21, 22), (18, 22, 23), (19, 18, 23), (20, 19, 23), (21, 20, 23), (22, 21, 23), (24, 25, 26), (25, 24, 29), (24, 26, 27), (24, 27, 28), (24, 28, 29), (25, 29, 34), (26, 25, 30), (27, 26, 31), (28, 27, 32), (29, 28, 33), (25, 34, 30), (26, 30, 31), (27, 31, 32), (28, 32, 33), (29, 33, 34), (30, 34, 35), (31, 30, 35), (32, 31, 35), (33, 32, 35), (34, 33, 35)])
_uv = me_icosphere.uv_layers.new(name='UVMap')
_uv.uv.foreach_set('vector', [0.1818, 0.0, 0.2727, 0.1575, 0.09091, 0.1575, 0.2727, 0.1575, 0.3636, 0.0, 0.4545, 0.1575, 0.9091, 0.0, 1.0, 0.1575, 0.8182, 0.1575, 0.7273, 0.0, 0.8182, 0.1575, 0.6364, 0.1575, 0.5455, 0.0, 0.6364, 0.1575, 0.4545, 0.1575, 0.2727, 0.1575, 0.4545, 0.1575, 0.3636, 0.3149, 0.09091, 0.1575, 0.2727, 0.1575, 0.1818, 0.3149, 0.8182, 0.1575, 1.0, 0.1575, 0.9091, 0.3149, 0.6364, 0.1575, 0.8182, 0.1575, 0.7273, 0.3149, 0.4545, 0.1575, 0.6364, 0.1575, 0.5455, 0.3149, 0.2727, 0.1575, 0.3636, 0.3149, 0.1818, 0.3149, 0.09091, 0.1575, 0.1818, 0.3149, 0.0, 0.3149, 0.8182, 0.1575, 0.9091, 0.3149, 0.7273, 0.3149, 0.6364, 0.1575, 0.7273, 0.3149, 0.5455, 0.3149, 0.4545, 0.1575, 0.5455, 0.3149, 0.3636, 0.3149, 0.1818, 0.3149, 0.3636, 0.3149, 0.2727, 0.4724, 0.0, 0.3149, 0.1818, 0.3149, 0.09091, 0.4724, 0.7273, 0.3149, 0.9091, 0.3149, 0.8182, 0.4724, 0.5455, 0.3149, 0.7273, 0.3149, 0.6364, 0.4724, 0.3636, 0.3149, 0.5455, 0.3149, 0.4545, 0.4724, 0.1818, 0.0, 0.2727, 0.1575, 0.09091, 0.1575, 0.2727, 0.1575, 0.3636, 0.0, 0.4545, 0.1575, 0.9091, 0.0, 1.0, 0.1575, 0.8182, 0.1575, 0.7273, 0.0, 0.8182, 0.1575, 0.6364, 0.1575, 0.5455, 0.0, 0.6364, 0.1575, 0.4545, 0.1575, 0.2727, 0.1575, 0.4545, 0.1575, 0.3636, 0.3149, 0.09091, 0.1575, 0.2727, 0.1575, 0.1818, 0.3149, 0.8182, 0.1575, 1.0, 0.1575, 0.9091, 0.3149, 0.6364, 0.1575, 0.8182, 0.1575, 0.7273, 0.3149, 0.4545, 0.1575, 0.6364, 0.1575, 0.5455, 0.3149, 0.2727, 0.1575, 0.3636, 0.3149, 0.1818, 0.3149, 0.09091, 0.1575, 0.1818, 0.3149, 0.0, 0.3149, 0.8182, 0.1575, 0.9091, 0.3149, 0.7273, 0.3149, 0.6364, 0.1575, 0.7273, 0.3149, 0.5455, 0.3149, 0.4545, 0.1575, 0.5455, 0.3149, 0.3636, 0.3149, 0.1818, 0.3149, 0.3636, 0.3149, 0.2727, 0.4724, 0.0, 0.3149, 0.1818, 0.3149, 0.09091, 0.4724, 0.7273, 0.3149, 0.9091, 0.3149, 0.8182, 0.4724, 0.5455, 0.3149, 0.7273, 0.3149, 0.6364, 0.4724, 0.3636, 0.3149, 0.5455, 0.3149, 0.4545, 0.4724, 0.1818, 0.0, 0.2727, 0.1575, 0.09091, 0.1575, 0.2727, 0.1575, 0.3636, 0.0, 0.4545, 0.1575, 0.9091, 0.0, 1.0, 0.1575, 0.8182, 0.1575, 0.7273, 0.0, 0.8182, 0.1575, 0.6364, 0.1575, 0.5455, 0.0, 0.6364, 0.1575, 0.4545, 0.1575, 0.2727, 0.1575, 0.4545, 0.1575, 0.3636, 0.3149, 0.09091, 0.1575, 0.2727, 0.1575, 0.1818, 0.3149, 0.8182, 0.1575, 1.0, 0.1575, 0.9091, 0.3149, 0.6364, 0.1575, 0.8182, 0.1575, 0.7273, 0.3149, 0.4545, 0.1575, 0.6364, 0.1575, 0.5455, 0.3149, 0.2727, 0.1575, 0.3636, 0.3149, 0.1818, 0.3149, 0.09091, 0.1575, 0.1818, 0.3149, 0.0, 0.3149, 0.8182, 0.1575, 0.9091, 0.3149, 0.7273, 0.3149, 0.6364, 0.1575, 0.7273, 0.3149, 0.5455, 0.3149, 0.4545, 0.1575, 0.5455, 0.3149, 0.3636, 0.3149, 0.1818, 0.3149, 0.3636, 0.3149, 0.2727, 0.4724, 0.0, 0.3149, 0.1818, 0.3149, 0.09091, 0.4724, 0.7273, 0.3149, 0.9091, 0.3149, 0.8182, 0.4724, 0.5455, 0.3149, 0.7273, 0.3149, 0.6364, 0.4724, 0.3636, 0.3149, 0.5455, 0.3149, 0.4545, 0.4724])
me_icosphere.materials.append(mat_mat_stone)
me_icosphere.update()
me_icosphere.normals_split_custom_set([tuple(v) for v in zip(*[iter([0.1391, -0.522, -0.8416, 0.1391, -0.522, -0.8416, 0.1391, -0.522, -0.8416, 0.4716, 0.0, -0.8818, 0.4716, 0.0, -0.8818, 0.4716, 0.0, -0.8818, -0.3746, -0.3319, -0.8658, -0.3746, -0.3319, -0.8658, -0.3746, -0.3319, -0.8658, -0.3746, 0.3319, -0.8658, -0.3746, 0.3319, -0.8658, -0.3746, 0.3319, -0.8658, 0.1391, 0.522, -0.8416, 0.1391, 0.522, -0.8416, 0.1391, 0.522, -0.8416, 0.9647, 0.0, -0.2632, 0.9647, 0.0, -0.2632, 0.9647, 0.0, -0.2632, 0.2511, -0.9423, -0.2216, 0.2511, -0.9423, -0.2216, 0.2511, -0.9423, -0.2216, -0.7257, -0.643, -0.2447, -0.7257, -0.643, -0.2447, -0.7257, -0.643, -0.2447, -0.7257, 0.643, -0.2447, -0.7257, 0.643, -0.2447, -0.7257, 0.643, -0.2447, 0.2511, 0.9423, -0.2216, 0.2511, 0.9423, -0.2216, 0.2511, 0.9423, -0.2216, 0.7257, -0.643, 0.2447, 0.7257, -0.643, 0.2447, 0.7257, -0.643, 0.2447, -0.2511, -0.9423, 0.2216, -0.2511, -0.9423, 0.2216, -0.2511, -0.9423, 0.2216, -0.9647, 0.0, 0.2632, -0.9647, 0.0, 0.2632, -0.9647, 0.0, 0.2632, -0.2511, 0.9423, 0.2216, -0.2511, 0.9423, 0.2216, -0.2511, 0.9423, 0.2216, 0.7257, 0.643, 0.2447, 0.7257, 0.643, 0.2447, 0.7257, 0.643, 0.2447, 0.3746, -0.3319, 0.8658, 0.3746, -0.3319, 0.8658, 0.3746, -0.3319, 0.8658, -0.1391, -0.522, 0.8416, -0.1391, -0.522, 0.8416, -0.1391, -0.522, 0.8416, -0.4716, 0.0, 0.8818, -0.4716, 0.0, 0.8818, -0.4716, 0.0, 0.8818, -0.1391, 0.522, 0.8416, -0.1391, 0.522, 0.8416, -0.1391, 0.522, 0.8416, 0.3746, 0.3319, 0.8658, 0.3746, 0.3319, 0.8658, 0.3746, 0.3319, 0.8658, -0.4831, -0.2541, -0.8379, -0.4831, -0.2541, -0.8379, -0.4831, -0.2541, -0.8379, -0.2276, 0.3043, -0.925, -0.2276, 0.3043, -0.925, -0.2276, 0.3043, -0.925, -0.8721, -0.1447, -0.4675, -0.8721, -0.1447, -0.4675, -0.8721, -0.1447, -0.4675, -0.8304, 0.4876, -0.2698, -0.8304, 0.4876, -0.2698, -0.8304, 0.4876, -0.2698, -0.4174, 0.7403, -0.527, -0.4174, 0.7403, -0.527, -0.4174, 0.7403, -0.527, 0.5497, 0.216, -0.8069, 0.5497, 0.216, -0.8069, 0.5497, 0.216, -0.8069, -0.01711, -0.8009, -0.5985, -0.01711, -0.8009, -0.5985, -0.01711, -0.8009, -0.5985, -0.7457, -0.6582, 0.1036, -0.7457, -0.6582, 0.1036, -0.7457, -0.6582, 0.1036, -0.6648, 0.5668, 0.4866, -0.6648, 0.5668, 0.4866, -0.6648, 0.5668, 0.4866, 0.1014, 0.9941, -0.03723, 0.1014, 0.9941, -0.03723, 0.1014, 0.9941, -0.03723, 0.6648, -0.5668, -0.4866, 0.6648, -0.5668, -0.4866, 0.6648, -0.5668, -0.4866, -0.1014, -0.9941, 0.03723, -0.1014, -0.9941, 0.03723, -0.1014, -0.9941, 0.03723, -0.5497, -0.216, 0.8069, -0.5497, -0.216, 0.8069, -0.5497, -0.216, 0.8069, 0.01711, 0.8009, 0.5985, 0.01711, 0.8009, 0.5985, 0.01711, 0.8009, 0.5985, 0.7457, 0.6582, -0.1036, 0.7457, 0.6582, -0.1036, 0.7457, 0.6582, -0.1036, 0.8304, -0.4876, 0.2698, 0.8304, -0.4876, 0.2698, 0.8304, -0.4876, 0.2698, 0.4174, -0.7403, 0.527, 0.4174, -0.7403, 0.527, 0.4174, -0.7403, 0.527, 0.2276, -0.3043, 0.925, 0.2276, -0.3043, 0.925, 0.2276, -0.3043, 0.925, 0.4831, 0.2541, 0.8379, 0.4831, 0.2541, 0.8379, 0.4831, 0.2541, 0.8379, 0.8721, 0.1447, 0.4675, 0.8721, 0.1447, 0.4675, 0.8721, 0.1447, 0.4675, -0.9437, -0.1384, -0.3003, -0.9437, -0.1384, -0.3003, -0.9437, -0.1384, -0.3003, -0.7302, 0.3781, -0.5691, -0.7302, 0.3781, -0.5691, -0.7302, 0.3781, -0.5691, -0.974, 0.01145, 0.2261, -0.974, 0.01145, 0.2261, -0.974, 0.01145, 0.2261, -0.7219, 0.6201, 0.307, -0.7219, 0.6201, 0.307, -0.7219, 0.6201, 0.307, -0.5473, 0.8189, -0.1731, -0.5473, 0.8189, -0.1731, -0.5473, 0.8189, -0.1731, -0.08895, 0.1674, -0.9819, -0.08895, 0.1674, -0.9819, -0.08895, 0.1674, -0.9819, -0.5207, -0.7602, -0.3885, -0.5207, -0.7602, -0.3885, -0.5207, -0.7602, -0.3885, -0.581, -0.5414, 0.6078, -0.581, -0.5414, 0.6078, -0.581, -0.5414, 0.6078, -0.09252, 0.6379, 0.7646, -0.09252, 0.6379, 0.7646, -0.09252, 0.6379, 0.7646, 0.1951, 0.9679, -0.1588, 0.1951, 0.9679, -0.1588, 0.1951, 0.9679, -0.1588, 0.09252, -0.6379, -0.7646, 0.09252, -0.6379, -0.7646, 0.09252, -0.6379, -0.7646, -0.1951, -0.9679, 0.1588, -0.1951, -0.9679, 0.1588, -0.1951, -0.9679, 0.1588, 0.08895, -0.1674, 0.9819, 0.08895, -0.1674, 0.9819, 0.08895, -0.1674, 0.9819, 0.5207, 0.7602, 0.3885, 0.5207, 0.7602, 0.3885, 0.5207, 0.7602, 0.3885, 0.581, 0.5414, -0.6078, 0.581, 0.5414, -0.6078, 0.581, 0.5414, -0.6078, 0.7219, -0.6201, -0.307, 0.7219, -0.6201, -0.307, 0.7219, -0.6201, -0.307, 0.5473, -0.8189, 0.1731, 0.5473, -0.8189, 0.1731, 0.5473, -0.8189, 0.1731, 0.7302, -0.3781, 0.5691, 0.7302, -0.3781, 0.5691, 0.7302, -0.3781, 0.5691, 0.9437, 0.1384, 0.3003, 0.9437, 0.1384, 0.3003, 0.9437, 0.1384, 0.3003, 0.974, -0.01145, -0.2261, 0.974, -0.01145, -0.2261, 0.974, -0.01145, -0.2261])] * 3)])
me_cylinder = bpy.data.meshes.new('Cylinder')
me_cylinder.from_pydata([(0.0, 0.27, -0.09), (0.0, 0.27, 0.09), (0.1587, 0.2184, -0.09), (0.1587, 0.2184, 0.09), (0.2568, 0.08343, -0.09), (0.2568, 0.08343, 0.09), (0.2568, -0.08343, -0.09), (0.2568, -0.08343, 0.09), (0.1587, -0.2184, -0.09), (0.1587, -0.2184, 0.09), (0.0, -0.27, -0.09), (0.0, -0.27, 0.09), (-0.1587, -0.2184, -0.09), (-0.1587, -0.2184, 0.09), (-0.2568, -0.08343, -0.09), (-0.2568, -0.08343, 0.09), (-0.2568, 0.08343, -0.09), (-0.2568, 0.08343, 0.09), (-0.1587, 0.2184, -0.09), (-0.1587, 0.2184, 0.09)], [], [(1, 2, 0), (3, 4, 2), (5, 6, 4), (7, 8, 6), (9, 10, 8), (11, 12, 10), (13, 14, 12), (15, 16, 14), (17, 9, 5), (17, 18, 16), (19, 0, 18), (6, 14, 18), (1, 3, 2), (3, 5, 4), (5, 7, 6), (7, 9, 8), (9, 11, 10), (11, 13, 12), (13, 15, 14), (15, 17, 16), (5, 3, 1), (1, 19, 5), (19, 17, 5), (17, 15, 13), (13, 11, 17), (11, 9, 17), (9, 7, 5), (17, 19, 18), (19, 1, 0), (18, 0, 6), (0, 2, 6), (2, 4, 6), (6, 8, 10), (10, 12, 6), (12, 14, 6), (14, 16, 18)])
_uv = me_cylinder.uv_layers.new(name='UVMap')
_uv.uv.foreach_set('vector', [1.0, 1.0, 0.9, 0.5, 1.0, 0.5, 0.9, 1.0, 0.8, 0.5, 0.9, 0.5, 0.8, 1.0, 0.7, 0.5, 0.8, 0.5, 0.7, 1.0, 0.6, 0.5, 0.7, 0.5, 0.6, 1.0, 0.5, 0.5, 0.6, 0.5, 0.5, 1.0, 0.4, 0.5, 0.5, 0.5, 0.4, 1.0, 0.3, 0.5, 0.4, 0.5, 0.3, 1.0, 0.2, 0.5, 0.3, 0.5, 0.02175, 0.3242, 0.3911, 0.05584, 0.4783, 0.3242, 0.2, 1.0, 0.1, 0.5, 0.2, 0.5, 0.1, 1.0, -7.451e-08, 0.5, 0.1, 0.5, 0.9783, 0.1758, 0.5217, 0.1758, 0.6089, 0.4442, 1.0, 1.0, 0.9, 1.0, 0.9, 0.5, 0.9, 1.0, 0.8, 1.0, 0.8, 0.5, 0.8, 1.0, 0.7, 1.0, 0.7, 0.5, 0.7, 1.0, 0.6, 1.0, 0.6, 0.5, 0.6, 1.0, 0.5, 1.0, 0.5, 0.5, 0.5, 1.0, 0.4, 1.0, 0.4, 0.5, 0.4, 1.0, 0.3, 1.0, 0.3, 0.5, 0.3, 1.0, 0.2, 1.0, 0.2, 0.5, 0.4783, 0.3242, 0.3911, 0.4442, 0.25, 0.49, 0.25, 0.49, 0.1089, 0.4442, 0.4783, 0.3242, 0.1089, 0.4442, 0.02175, 0.3242, 0.4783, 0.3242, 0.02175, 0.3242, 0.02175, 0.1758, 0.1089, 0.05584, 0.1089, 0.05584, 0.25, 0.01, 0.02175, 0.3242, 0.25, 0.01, 0.3911, 0.05584, 0.02175, 0.3242, 0.3911, 0.05584, 0.4783, 0.1758, 0.4783, 0.3242, 0.2, 1.0, 0.1, 1.0, 0.1, 0.5, 0.1, 1.0, -7.451e-08, 1.0, -7.451e-08, 0.5, 0.6089, 0.4442, 0.75, 0.49, 0.9783, 0.1758, 0.75, 0.49, 0.8911, 0.4442, 0.9783, 0.1758, 0.8911, 0.4442, 0.9783, 0.3242, 0.9783, 0.1758, 0.9783, 0.1758, 0.8911, 0.05584, 0.75, 0.01, 0.75, 0.01, 0.6089, 0.05584, 0.9783, 0.1758, 0.6089, 0.05584, 0.5217, 0.1758, 0.9783, 0.1758, 0.5217, 0.1758, 0.5217, 0.3242, 0.6089, 0.4442])
me_cylinder.materials.append(mat_mat_iron)
me_cylinder.update()
me_cylinder.normals_split_custom_set([tuple(v) for v in zip(*[iter([0.309, 0.9511, 0.0, 0.309, 0.9511, 0.0, 0.309, 0.9511, 0.0, 0.809, 0.5878, 0.0, 0.809, 0.5878, 0.0, 0.809, 0.5878, 0.0, 1.0, 0.0, 0.0, 1.0, 0.0, 0.0, 1.0, 0.0, 0.0, 0.809, -0.5878, 0.0, 0.809, -0.5878, 0.0, 0.809, -0.5878, 0.0, 0.309, -0.9511, 0.0, 0.309, -0.9511, 0.0, 0.309, -0.9511, 0.0, -0.309, -0.9511, 0.0, -0.309, -0.9511, 0.0, -0.309, -0.9511, 0.0, -0.809, -0.5878, 0.0, -0.809, -0.5878, 0.0, -0.809, -0.5878, 0.0, -1.0, 0.0, 0.0, -1.0, 0.0, 0.0, -1.0, 0.0, 0.0, 0.0, 0.0, 1.0, 0.0, 0.0, 1.0, 0.0, 0.0, 1.0, -0.809, 0.5878, 0.0, -0.809, 0.5878, 0.0, -0.809, 0.5878, 0.0, -0.309, 0.9511, 0.0, -0.309, 0.9511, 0.0, -0.309, 0.9511, 0.0, 0.0, 0.0, -1.0, 0.0, 0.0, -1.0, 0.0, 0.0, -1.0, 0.309, 0.9511, 0.0, 0.309, 0.9511, 0.0, 0.309, 0.9511, 0.0, 0.809, 0.5878, 0.0, 0.809, 0.5878, 0.0, 0.809, 0.5878, 0.0, 1.0, 0.0, 0.0, 1.0, 0.0, 0.0, 1.0, 0.0, 0.0, 0.809, -0.5878, 0.0, 0.809, -0.5878, 0.0, 0.809, -0.5878, 0.0, 0.309, -0.9511, 0.0, 0.309, -0.9511, 0.0, 0.309, -0.9511, 0.0, -0.309, -0.9511, 0.0, -0.309, -0.9511, 0.0, -0.309, -0.9511, 0.0, -0.809, -0.5878, 0.0, -0.809, -0.5878, 0.0, -0.809, -0.5878, 0.0, -1.0, 0.0, 0.0, -1.0, 0.0, 0.0, -1.0, 0.0, 0.0, -5.69e-08, 0.0, 1.0, -5.69e-08, 0.0, 1.0, -5.69e-08, 0.0, 1.0, 0.0, 0.0, 1.0, 0.0, 0.0, 1.0, 0.0, 0.0, 1.0, 0.0, 0.0, 1.0, 0.0, 0.0, 1.0, 0.0, 0.0, 1.0, -2.276e-07, 0.0, 1.0, -2.276e-07, 0.0, 1.0, -2.276e-07, 0.0, 1.0, 0.0, 0.0, 1.0, 0.0, 0.0, 1.0, 0.0, 0.0, 1.0, 0.0, 0.0, 1.0, 0.0, 0.0, 1.0, 0.0, 0.0, 1.0, 2.276e-07, 0.0, 1.0, 2.276e-07, 0.0, 1.0, 2.276e-07, 0.0, 1.0, -0.809, 0.5878, 0.0, -0.809, 0.5878, 0.0, -0.809, 0.5878, 0.0, -0.309, 0.9511, 0.0, -0.309, 0.9511, 0.0, -0.309, 0.9511, 0.0, 0.0, 0.0, -1.0, 0.0, 0.0, -1.0, 0.0, 0.0, -1.0, 0.0, 0.0, -1.0, 0.0, 0.0, -1.0, 0.0, 0.0, -1.0, 2.276e-07, 0.0, -1.0, 2.276e-07, 0.0, -1.0, 2.276e-07, 0.0, -1.0, -5.69e-08, 0.0, -1.0, -5.69e-08, 0.0, -1.0, -5.69e-08, 0.0, -1.0, 0.0, 0.0, -1.0, 0.0, 0.0, -1.0, 0.0, 0.0, -1.0, 0.0, 0.0, -1.0, 0.0, 0.0, -1.0, 0.0, 0.0, -1.0, -2.276e-07, 0.0, -1.0, -2.276e-07, 0.0, -1.0, -2.276e-07, 0.0, -1.0])] * 3)])
me_cylinder_001 = bpy.data.meshes.new('Cylinder.001')
me_cylinder_001.from_pydata([(0.0, 0.27, -0.09), (0.0, 0.27, 0.09), (0.1587, 0.2184, -0.09), (0.1587, 0.2184, 0.09), (0.2568, 0.08343, -0.09), (0.2568, 0.08343, 0.09), (0.2568, -0.08343, -0.09), (0.2568, -0.08343, 0.09), (0.1587, -0.2184, -0.09), (0.1587, -0.2184, 0.09), (0.0, -0.27, -0.09), (0.0, -0.27, 0.09), (-0.1587, -0.2184, -0.09), (-0.1587, -0.2184, 0.09), (-0.2568, -0.08343, -0.09), (-0.2568, -0.08343, 0.09), (-0.2568, 0.08343, -0.09), (-0.2568, 0.08343, 0.09), (-0.1587, 0.2184, -0.09), (-0.1587, 0.2184, 0.09)], [], [(1, 2, 0), (3, 4, 2), (5, 6, 4), (7, 8, 6), (9, 10, 8), (11, 12, 10), (13, 14, 12), (15, 16, 14), (17, 9, 5), (17, 18, 16), (19, 0, 18), (6, 14, 18), (1, 3, 2), (3, 5, 4), (5, 7, 6), (7, 9, 8), (9, 11, 10), (11, 13, 12), (13, 15, 14), (15, 17, 16), (5, 3, 1), (1, 19, 5), (19, 17, 5), (17, 15, 13), (13, 11, 17), (11, 9, 17), (9, 7, 5), (17, 19, 18), (19, 1, 0), (18, 0, 6), (0, 2, 6), (2, 4, 6), (6, 8, 10), (10, 12, 6), (12, 14, 6), (14, 16, 18)])
_uv = me_cylinder_001.uv_layers.new(name='UVMap')
_uv.uv.foreach_set('vector', [1.0, 1.0, 0.9, 0.5, 1.0, 0.5, 0.9, 1.0, 0.8, 0.5, 0.9, 0.5, 0.8, 1.0, 0.7, 0.5, 0.8, 0.5, 0.7, 1.0, 0.6, 0.5, 0.7, 0.5, 0.6, 1.0, 0.5, 0.5, 0.6, 0.5, 0.5, 1.0, 0.4, 0.5, 0.5, 0.5, 0.4, 1.0, 0.3, 0.5, 0.4, 0.5, 0.3, 1.0, 0.2, 0.5, 0.3, 0.5, 0.02175, 0.3242, 0.3911, 0.05584, 0.4783, 0.3242, 0.2, 1.0, 0.1, 0.5, 0.2, 0.5, 0.1, 1.0, -7.451e-08, 0.5, 0.1, 0.5, 0.9783, 0.1758, 0.5217, 0.1758, 0.6089, 0.4442, 1.0, 1.0, 0.9, 1.0, 0.9, 0.5, 0.9, 1.0, 0.8, 1.0, 0.8, 0.5, 0.8, 1.0, 0.7, 1.0, 0.7, 0.5, 0.7, 1.0, 0.6, 1.0, 0.6, 0.5, 0.6, 1.0, 0.5, 1.0, 0.5, 0.5, 0.5, 1.0, 0.4, 1.0, 0.4, 0.5, 0.4, 1.0, 0.3, 1.0, 0.3, 0.5, 0.3, 1.0, 0.2, 1.0, 0.2, 0.5, 0.4783, 0.3242, 0.3911, 0.4442, 0.25, 0.49, 0.25, 0.49, 0.1089, 0.4442, 0.4783, 0.3242, 0.1089, 0.4442, 0.02175, 0.3242, 0.4783, 0.3242, 0.02175, 0.3242, 0.02175, 0.1758, 0.1089, 0.05584, 0.1089, 0.05584, 0.25, 0.01, 0.02175, 0.3242, 0.25, 0.01, 0.3911, 0.05584, 0.02175, 0.3242, 0.3911, 0.05584, 0.4783, 0.1758, 0.4783, 0.3242, 0.2, 1.0, 0.1, 1.0, 0.1, 0.5, 0.1, 1.0, -7.451e-08, 1.0, -7.451e-08, 0.5, 0.6089, 0.4442, 0.75, 0.49, 0.9783, 0.1758, 0.75, 0.49, 0.8911, 0.4442, 0.9783, 0.1758, 0.8911, 0.4442, 0.9783, 0.3242, 0.9783, 0.1758, 0.9783, 0.1758, 0.8911, 0.05584, 0.75, 0.01, 0.75, 0.01, 0.6089, 0.05584, 0.9783, 0.1758, 0.6089, 0.05584, 0.5217, 0.1758, 0.9783, 0.1758, 0.5217, 0.1758, 0.5217, 0.3242, 0.6089, 0.4442])
me_cylinder_001.materials.append(mat_mat_iron)
me_cylinder_001.update()
me_cylinder_001.normals_split_custom_set([tuple(v) for v in zip(*[iter([0.309, 0.9511, 0.0, 0.309, 0.9511, 0.0, 0.309, 0.9511, 0.0, 0.809, 0.5878, 0.0, 0.809, 0.5878, 0.0, 0.809, 0.5878, 0.0, 1.0, 0.0, 0.0, 1.0, 0.0, 0.0, 1.0, 0.0, 0.0, 0.809, -0.5878, 0.0, 0.809, -0.5878, 0.0, 0.809, -0.5878, 0.0, 0.309, -0.9511, 0.0, 0.309, -0.9511, 0.0, 0.309, -0.9511, 0.0, -0.309, -0.9511, 0.0, -0.309, -0.9511, 0.0, -0.309, -0.9511, 0.0, -0.809, -0.5878, 0.0, -0.809, -0.5878, 0.0, -0.809, -0.5878, 0.0, -1.0, 0.0, 0.0, -1.0, 0.0, 0.0, -1.0, 0.0, 0.0, 0.0, 0.0, 1.0, 0.0, 0.0, 1.0, 0.0, 0.0, 1.0, -0.809, 0.5878, 0.0, -0.809, 0.5878, 0.0, -0.809, 0.5878, 0.0, -0.309, 0.9511, 0.0, -0.309, 0.9511, 0.0, -0.309, 0.9511, 0.0, 0.0, 0.0, -1.0, 0.0, 0.0, -1.0, 0.0, 0.0, -1.0, 0.309, 0.9511, 0.0, 0.309, 0.9511, 0.0, 0.309, 0.9511, 0.0, 0.809, 0.5878, 0.0, 0.809, 0.5878, 0.0, 0.809, 0.5878, 0.0, 1.0, 0.0, 0.0, 1.0, 0.0, 0.0, 1.0, 0.0, 0.0, 0.809, -0.5878, 0.0, 0.809, -0.5878, 0.0, 0.809, -0.5878, 0.0, 0.309, -0.9511, 0.0, 0.309, -0.9511, 0.0, 0.309, -0.9511, 0.0, -0.309, -0.9511, 0.0, -0.309, -0.9511, 0.0, -0.309, -0.9511, 0.0, -0.809, -0.5878, 0.0, -0.809, -0.5878, 0.0, -0.809, -0.5878, 0.0, -1.0, 0.0, 0.0, -1.0, 0.0, 0.0, -1.0, 0.0, 0.0, -5.69e-08, 0.0, 1.0, -5.69e-08, 0.0, 1.0, -5.69e-08, 0.0, 1.0, 0.0, 0.0, 1.0, 0.0, 0.0, 1.0, 0.0, 0.0, 1.0, 0.0, 0.0, 1.0, 0.0, 0.0, 1.0, 0.0, 0.0, 1.0, -2.276e-07, 0.0, 1.0, -2.276e-07, 0.0, 1.0, -2.276e-07, 0.0, 1.0, 0.0, 0.0, 1.0, 0.0, 0.0, 1.0, 0.0, 0.0, 1.0, 0.0, 0.0, 1.0, 0.0, 0.0, 1.0, 0.0, 0.0, 1.0, 2.276e-07, 0.0, 1.0, 2.276e-07, 0.0, 1.0, 2.276e-07, 0.0, 1.0, -0.809, 0.5878, 0.0, -0.809, 0.5878, 0.0, -0.809, 0.5878, 0.0, -0.309, 0.9511, 0.0, -0.309, 0.9511, 0.0, -0.309, 0.9511, 0.0, 0.0, 0.0, -1.0, 0.0, 0.0, -1.0, 0.0, 0.0, -1.0, 0.0, 0.0, -1.0, 0.0, 0.0, -1.0, 0.0, 0.0, -1.0, 2.276e-07, 0.0, -1.0, 2.276e-07, 0.0, -1.0, 2.276e-07, 0.0, -1.0, -5.69e-08, 0.0, -1.0, -5.69e-08, 0.0, -1.0, -5.69e-08, 0.0, -1.0, 0.0, 0.0, -1.0, 0.0, 0.0, -1.0, 0.0, 0.0, -1.0, 0.0, 0.0, -1.0, 0.0, 0.0, -1.0, 0.0, 0.0, -1.0, -2.276e-07, 0.0, -1.0, -2.276e-07, 0.0, -1.0, -2.276e-07, 0.0, -1.0])] * 3)])
me_cylinder_002 = bpy.data.meshes.new('Cylinder.002')
me_cylinder_002.from_pydata([(0.0, 0.27, -0.09), (0.0, 0.27, 0.09), (0.1587, 0.2184, -0.09), (0.1587, 0.2184, 0.09), (0.2568, 0.08343, -0.09), (0.2568, 0.08343, 0.09), (0.2568, -0.08343, -0.09), (0.2568, -0.08343, 0.09), (0.1587, -0.2184, -0.09), (0.1587, -0.2184, 0.09), (0.0, -0.27, -0.09), (0.0, -0.27, 0.09), (-0.1587, -0.2184, -0.09), (-0.1587, -0.2184, 0.09), (-0.2568, -0.08343, -0.09), (-0.2568, -0.08343, 0.09), (-0.2568, 0.08343, -0.09), (-0.2568, 0.08343, 0.09), (-0.1587, 0.2184, -0.09), (-0.1587, 0.2184, 0.09)], [], [(1, 2, 0), (3, 4, 2), (5, 6, 4), (7, 8, 6), (9, 10, 8), (11, 12, 10), (13, 14, 12), (15, 16, 14), (17, 9, 5), (17, 18, 16), (19, 0, 18), (6, 14, 18), (1, 3, 2), (3, 5, 4), (5, 7, 6), (7, 9, 8), (9, 11, 10), (11, 13, 12), (13, 15, 14), (15, 17, 16), (5, 3, 1), (1, 19, 5), (19, 17, 5), (17, 15, 13), (13, 11, 17), (11, 9, 17), (9, 7, 5), (17, 19, 18), (19, 1, 0), (18, 0, 6), (0, 2, 6), (2, 4, 6), (6, 8, 10), (10, 12, 6), (12, 14, 6), (14, 16, 18)])
_uv = me_cylinder_002.uv_layers.new(name='UVMap')
_uv.uv.foreach_set('vector', [1.0, 1.0, 0.9, 0.5, 1.0, 0.5, 0.9, 1.0, 0.8, 0.5, 0.9, 0.5, 0.8, 1.0, 0.7, 0.5, 0.8, 0.5, 0.7, 1.0, 0.6, 0.5, 0.7, 0.5, 0.6, 1.0, 0.5, 0.5, 0.6, 0.5, 0.5, 1.0, 0.4, 0.5, 0.5, 0.5, 0.4, 1.0, 0.3, 0.5, 0.4, 0.5, 0.3, 1.0, 0.2, 0.5, 0.3, 0.5, 0.02175, 0.3242, 0.3911, 0.05584, 0.4783, 0.3242, 0.2, 1.0, 0.1, 0.5, 0.2, 0.5, 0.1, 1.0, -7.451e-08, 0.5, 0.1, 0.5, 0.9783, 0.1758, 0.5217, 0.1758, 0.6089, 0.4442, 1.0, 1.0, 0.9, 1.0, 0.9, 0.5, 0.9, 1.0, 0.8, 1.0, 0.8, 0.5, 0.8, 1.0, 0.7, 1.0, 0.7, 0.5, 0.7, 1.0, 0.6, 1.0, 0.6, 0.5, 0.6, 1.0, 0.5, 1.0, 0.5, 0.5, 0.5, 1.0, 0.4, 1.0, 0.4, 0.5, 0.4, 1.0, 0.3, 1.0, 0.3, 0.5, 0.3, 1.0, 0.2, 1.0, 0.2, 0.5, 0.4783, 0.3242, 0.3911, 0.4442, 0.25, 0.49, 0.25, 0.49, 0.1089, 0.4442, 0.4783, 0.3242, 0.1089, 0.4442, 0.02175, 0.3242, 0.4783, 0.3242, 0.02175, 0.3242, 0.02175, 0.1758, 0.1089, 0.05584, 0.1089, 0.05584, 0.25, 0.01, 0.02175, 0.3242, 0.25, 0.01, 0.3911, 0.05584, 0.02175, 0.3242, 0.3911, 0.05584, 0.4783, 0.1758, 0.4783, 0.3242, 0.2, 1.0, 0.1, 1.0, 0.1, 0.5, 0.1, 1.0, -7.451e-08, 1.0, -7.451e-08, 0.5, 0.6089, 0.4442, 0.75, 0.49, 0.9783, 0.1758, 0.75, 0.49, 0.8911, 0.4442, 0.9783, 0.1758, 0.8911, 0.4442, 0.9783, 0.3242, 0.9783, 0.1758, 0.9783, 0.1758, 0.8911, 0.05584, 0.75, 0.01, 0.75, 0.01, 0.6089, 0.05584, 0.9783, 0.1758, 0.6089, 0.05584, 0.5217, 0.1758, 0.9783, 0.1758, 0.5217, 0.1758, 0.5217, 0.3242, 0.6089, 0.4442])
me_cylinder_002.materials.append(mat_mat_iron)
me_cylinder_002.update()
me_cylinder_002.normals_split_custom_set([tuple(v) for v in zip(*[iter([0.309, 0.9511, 0.0, 0.309, 0.9511, 0.0, 0.309, 0.9511, 0.0, 0.809, 0.5878, 0.0, 0.809, 0.5878, 0.0, 0.809, 0.5878, 0.0, 1.0, 0.0, 0.0, 1.0, 0.0, 0.0, 1.0, 0.0, 0.0, 0.809, -0.5878, 0.0, 0.809, -0.5878, 0.0, 0.809, -0.5878, 0.0, 0.309, -0.9511, 0.0, 0.309, -0.9511, 0.0, 0.309, -0.9511, 0.0, -0.309, -0.9511, 0.0, -0.309, -0.9511, 0.0, -0.309, -0.9511, 0.0, -0.809, -0.5878, 0.0, -0.809, -0.5878, 0.0, -0.809, -0.5878, 0.0, -1.0, 0.0, 0.0, -1.0, 0.0, 0.0, -1.0, 0.0, 0.0, 0.0, 0.0, 1.0, 0.0, 0.0, 1.0, 0.0, 0.0, 1.0, -0.809, 0.5878, 0.0, -0.809, 0.5878, 0.0, -0.809, 0.5878, 0.0, -0.309, 0.9511, 0.0, -0.309, 0.9511, 0.0, -0.309, 0.9511, 0.0, 0.0, 0.0, -1.0, 0.0, 0.0, -1.0, 0.0, 0.0, -1.0, 0.309, 0.9511, 0.0, 0.309, 0.9511, 0.0, 0.309, 0.9511, 0.0, 0.809, 0.5878, 0.0, 0.809, 0.5878, 0.0, 0.809, 0.5878, 0.0, 1.0, 0.0, 0.0, 1.0, 0.0, 0.0, 1.0, 0.0, 0.0, 0.809, -0.5878, 0.0, 0.809, -0.5878, 0.0, 0.809, -0.5878, 0.0, 0.309, -0.9511, 0.0, 0.309, -0.9511, 0.0, 0.309, -0.9511, 0.0, -0.309, -0.9511, 0.0, -0.309, -0.9511, 0.0, -0.309, -0.9511, 0.0, -0.809, -0.5878, 0.0, -0.809, -0.5878, 0.0, -0.809, -0.5878, 0.0, -1.0, 0.0, 0.0, -1.0, 0.0, 0.0, -1.0, 0.0, 0.0, -5.69e-08, 0.0, 1.0, -5.69e-08, 0.0, 1.0, -5.69e-08, 0.0, 1.0, 0.0, 0.0, 1.0, 0.0, 0.0, 1.0, 0.0, 0.0, 1.0, 0.0, 0.0, 1.0, 0.0, 0.0, 1.0, 0.0, 0.0, 1.0, -2.276e-07, 0.0, 1.0, -2.276e-07, 0.0, 1.0, -2.276e-07, 0.0, 1.0, 0.0, 0.0, 1.0, 0.0, 0.0, 1.0, 0.0, 0.0, 1.0, 0.0, 0.0, 1.0, 0.0, 0.0, 1.0, 0.0, 0.0, 1.0, 2.276e-07, 0.0, 1.0, 2.276e-07, 0.0, 1.0, 2.276e-07, 0.0, 1.0, -0.809, 0.5878, 0.0, -0.809, 0.5878, 0.0, -0.809, 0.5878, 0.0, -0.309, 0.9511, 0.0, -0.309, 0.9511, 0.0, -0.309, 0.9511, 0.0, 0.0, 0.0, -1.0, 0.0, 0.0, -1.0, 0.0, 0.0, -1.0, 0.0, 0.0, -1.0, 0.0, 0.0, -1.0, 0.0, 0.0, -1.0, 2.276e-07, 0.0, -1.0, 2.276e-07, 0.0, -1.0, 2.276e-07, 0.0, -1.0, -5.69e-08, 0.0, -1.0, -5.69e-08, 0.0, -1.0, -5.69e-08, 0.0, -1.0, 0.0, 0.0, -1.0, 0.0, 0.0, -1.0, 0.0, 0.0, -1.0, 0.0, 0.0, -1.0, 0.0, 0.0, -1.0, 0.0, 0.0, -1.0, -2.276e-07, 0.0, -1.0, -2.276e-07, 0.0, -1.0, -2.276e-07, 0.0, -1.0])] * 3)])
me_cylinder_003 = bpy.data.meshes.new('Cylinder.003')
me_cylinder_003.from_pydata([(0.0, 0.27, -0.09), (0.0, 0.27, 0.09), (0.1587, 0.2184, -0.09), (0.1587, 0.2184, 0.09), (0.2568, 0.08343, -0.09), (0.2568, 0.08343, 0.09), (0.2568, -0.08343, -0.09), (0.2568, -0.08343, 0.09), (0.1587, -0.2184, -0.09), (0.1587, -0.2184, 0.09), (0.0, -0.27, -0.09), (0.0, -0.27, 0.09), (-0.1587, -0.2184, -0.09), (-0.1587, -0.2184, 0.09), (-0.2568, -0.08343, -0.09), (-0.2568, -0.08343, 0.09), (-0.2568, 0.08343, -0.09), (-0.2568, 0.08343, 0.09), (-0.1587, 0.2184, -0.09), (-0.1587, 0.2184, 0.09)], [], [(1, 2, 0), (3, 4, 2), (5, 6, 4), (7, 8, 6), (9, 10, 8), (11, 12, 10), (13, 14, 12), (15, 16, 14), (17, 9, 5), (17, 18, 16), (19, 0, 18), (6, 14, 18), (1, 3, 2), (3, 5, 4), (5, 7, 6), (7, 9, 8), (9, 11, 10), (11, 13, 12), (13, 15, 14), (15, 17, 16), (5, 3, 1), (1, 19, 5), (19, 17, 5), (17, 15, 13), (13, 11, 17), (11, 9, 17), (9, 7, 5), (17, 19, 18), (19, 1, 0), (18, 0, 6), (0, 2, 6), (2, 4, 6), (6, 8, 10), (10, 12, 6), (12, 14, 6), (14, 16, 18)])
_uv = me_cylinder_003.uv_layers.new(name='UVMap')
_uv.uv.foreach_set('vector', [1.0, 1.0, 0.9, 0.5, 1.0, 0.5, 0.9, 1.0, 0.8, 0.5, 0.9, 0.5, 0.8, 1.0, 0.7, 0.5, 0.8, 0.5, 0.7, 1.0, 0.6, 0.5, 0.7, 0.5, 0.6, 1.0, 0.5, 0.5, 0.6, 0.5, 0.5, 1.0, 0.4, 0.5, 0.5, 0.5, 0.4, 1.0, 0.3, 0.5, 0.4, 0.5, 0.3, 1.0, 0.2, 0.5, 0.3, 0.5, 0.02175, 0.3242, 0.3911, 0.05584, 0.4783, 0.3242, 0.2, 1.0, 0.1, 0.5, 0.2, 0.5, 0.1, 1.0, -7.451e-08, 0.5, 0.1, 0.5, 0.9783, 0.1758, 0.5217, 0.1758, 0.6089, 0.4442, 1.0, 1.0, 0.9, 1.0, 0.9, 0.5, 0.9, 1.0, 0.8, 1.0, 0.8, 0.5, 0.8, 1.0, 0.7, 1.0, 0.7, 0.5, 0.7, 1.0, 0.6, 1.0, 0.6, 0.5, 0.6, 1.0, 0.5, 1.0, 0.5, 0.5, 0.5, 1.0, 0.4, 1.0, 0.4, 0.5, 0.4, 1.0, 0.3, 1.0, 0.3, 0.5, 0.3, 1.0, 0.2, 1.0, 0.2, 0.5, 0.4783, 0.3242, 0.3911, 0.4442, 0.25, 0.49, 0.25, 0.49, 0.1089, 0.4442, 0.4783, 0.3242, 0.1089, 0.4442, 0.02175, 0.3242, 0.4783, 0.3242, 0.02175, 0.3242, 0.02175, 0.1758, 0.1089, 0.05584, 0.1089, 0.05584, 0.25, 0.01, 0.02175, 0.3242, 0.25, 0.01, 0.3911, 0.05584, 0.02175, 0.3242, 0.3911, 0.05584, 0.4783, 0.1758, 0.4783, 0.3242, 0.2, 1.0, 0.1, 1.0, 0.1, 0.5, 0.1, 1.0, -7.451e-08, 1.0, -7.451e-08, 0.5, 0.6089, 0.4442, 0.75, 0.49, 0.9783, 0.1758, 0.75, 0.49, 0.8911, 0.4442, 0.9783, 0.1758, 0.8911, 0.4442, 0.9783, 0.3242, 0.9783, 0.1758, 0.9783, 0.1758, 0.8911, 0.05584, 0.75, 0.01, 0.75, 0.01, 0.6089, 0.05584, 0.9783, 0.1758, 0.6089, 0.05584, 0.5217, 0.1758, 0.9783, 0.1758, 0.5217, 0.1758, 0.5217, 0.3242, 0.6089, 0.4442])
me_cylinder_003.materials.append(mat_mat_iron)
me_cylinder_003.update()
me_cylinder_003.normals_split_custom_set([tuple(v) for v in zip(*[iter([0.309, 0.9511, 0.0, 0.309, 0.9511, 0.0, 0.309, 0.9511, 0.0, 0.809, 0.5878, 0.0, 0.809, 0.5878, 0.0, 0.809, 0.5878, 0.0, 1.0, 0.0, 0.0, 1.0, 0.0, 0.0, 1.0, 0.0, 0.0, 0.809, -0.5878, 0.0, 0.809, -0.5878, 0.0, 0.809, -0.5878, 0.0, 0.309, -0.9511, 0.0, 0.309, -0.9511, 0.0, 0.309, -0.9511, 0.0, -0.309, -0.9511, 0.0, -0.309, -0.9511, 0.0, -0.309, -0.9511, 0.0, -0.809, -0.5878, 0.0, -0.809, -0.5878, 0.0, -0.809, -0.5878, 0.0, -1.0, 0.0, 0.0, -1.0, 0.0, 0.0, -1.0, 0.0, 0.0, 0.0, 0.0, 1.0, 0.0, 0.0, 1.0, 0.0, 0.0, 1.0, -0.809, 0.5878, 0.0, -0.809, 0.5878, 0.0, -0.809, 0.5878, 0.0, -0.309, 0.9511, 0.0, -0.309, 0.9511, 0.0, -0.309, 0.9511, 0.0, 0.0, 0.0, -1.0, 0.0, 0.0, -1.0, 0.0, 0.0, -1.0, 0.309, 0.9511, 0.0, 0.309, 0.9511, 0.0, 0.309, 0.9511, 0.0, 0.809, 0.5878, 0.0, 0.809, 0.5878, 0.0, 0.809, 0.5878, 0.0, 1.0, 0.0, 0.0, 1.0, 0.0, 0.0, 1.0, 0.0, 0.0, 0.809, -0.5878, 0.0, 0.809, -0.5878, 0.0, 0.809, -0.5878, 0.0, 0.309, -0.9511, 0.0, 0.309, -0.9511, 0.0, 0.309, -0.9511, 0.0, -0.309, -0.9511, 0.0, -0.309, -0.9511, 0.0, -0.309, -0.9511, 0.0, -0.809, -0.5878, 0.0, -0.809, -0.5878, 0.0, -0.809, -0.5878, 0.0, -1.0, 0.0, 0.0, -1.0, 0.0, 0.0, -1.0, 0.0, 0.0, -5.69e-08, 0.0, 1.0, -5.69e-08, 0.0, 1.0, -5.69e-08, 0.0, 1.0, 0.0, 0.0, 1.0, 0.0, 0.0, 1.0, 0.0, 0.0, 1.0, 0.0, 0.0, 1.0, 0.0, 0.0, 1.0, 0.0, 0.0, 1.0, -2.276e-07, 0.0, 1.0, -2.276e-07, 0.0, 1.0, -2.276e-07, 0.0, 1.0, 0.0, 0.0, 1.0, 0.0, 0.0, 1.0, 0.0, 0.0, 1.0, 0.0, 0.0, 1.0, 0.0, 0.0, 1.0, 0.0, 0.0, 1.0, 2.276e-07, 0.0, 1.0, 2.276e-07, 0.0, 1.0, 2.276e-07, 0.0, 1.0, -0.809, 0.5878, 0.0, -0.809, 0.5878, 0.0, -0.809, 0.5878, 0.0, -0.309, 0.9511, 0.0, -0.309, 0.9511, 0.0, -0.309, 0.9511, 0.0, 0.0, 0.0, -1.0, 0.0, 0.0, -1.0, 0.0, 0.0, -1.0, 0.0, 0.0, -1.0, 0.0, 0.0, -1.0, 0.0, 0.0, -1.0, 2.276e-07, 0.0, -1.0, 2.276e-07, 0.0, -1.0, 2.276e-07, 0.0, -1.0, -5.69e-08, 0.0, -1.0, -5.69e-08, 0.0, -1.0, -5.69e-08, 0.0, -1.0, 0.0, 0.0, -1.0, 0.0, 0.0, -1.0, 0.0, 0.0, -1.0, 0.0, 0.0, -1.0, 0.0, 0.0, -1.0, 0.0, 0.0, -1.0, -2.276e-07, 0.0, -1.0, -2.276e-07, 0.0, -1.0, -2.276e-07, 0.0, -1.0])] * 3)])
me_icosphere_003 = bpy.data.meshes.new('Icosphere.003')
me_icosphere_003.from_pydata([(0.0, 0.0, -0.18), (0.1302, -0.06309, -0.0805), (-0.04975, -0.1021, -0.0805), (-0.161, 0.0, -0.0805), (-0.04975, 0.1021, -0.0805), (0.1302, 0.06309, -0.0805), (0.04975, -0.1021, 0.0805), (-0.1302, -0.06309, 0.0805), (-0.1302, 0.06309, 0.0805), (0.04975, 0.1021, 0.0805), (0.161, 0.0, 0.0805), (0.0, 0.0, 0.18)], [], [(0, 1, 2), (1, 0, 5), (0, 2, 3), (0, 3, 4), (0, 4, 5), (1, 5, 10), (2, 1, 6), (3, 2, 7), (4, 3, 8), (5, 4, 9), (1, 10, 6), (2, 6, 7), (3, 7, 8), (4, 8, 9), (5, 9, 10), (6, 10, 11), (7, 6, 11), (8, 7, 11), (9, 8, 11), (10, 9, 11)])
_uv = me_icosphere_003.uv_layers.new(name='UVMap')
_uv.uv.foreach_set('vector', [0.1818, 0.0, 0.2727, 0.1575, 0.09091, 0.1575, 0.2727, 0.1575, 0.3636, 0.0, 0.4545, 0.1575, 0.9091, 0.0, 1.0, 0.1575, 0.8182, 0.1575, 0.7273, 0.0, 0.8182, 0.1575, 0.6364, 0.1575, 0.5455, 0.0, 0.6364, 0.1575, 0.4545, 0.1575, 0.2727, 0.1575, 0.4545, 0.1575, 0.3636, 0.3149, 0.09091, 0.1575, 0.2727, 0.1575, 0.1818, 0.3149, 0.8182, 0.1575, 1.0, 0.1575, 0.9091, 0.3149, 0.6364, 0.1575, 0.8182, 0.1575, 0.7273, 0.3149, 0.4545, 0.1575, 0.6364, 0.1575, 0.5455, 0.3149, 0.2727, 0.1575, 0.3636, 0.3149, 0.1818, 0.3149, 0.09091, 0.1575, 0.1818, 0.3149, 0.0, 0.3149, 0.8182, 0.1575, 0.9091, 0.3149, 0.7273, 0.3149, 0.6364, 0.1575, 0.7273, 0.3149, 0.5455, 0.3149, 0.4545, 0.1575, 0.5455, 0.3149, 0.3636, 0.3149, 0.1818, 0.3149, 0.3636, 0.3149, 0.2727, 0.4724, 0.0, 0.3149, 0.1818, 0.3149, 0.09091, 0.4724, 0.7273, 0.3149, 0.9091, 0.3149, 0.8182, 0.4724, 0.5455, 0.3149, 0.7273, 0.3149, 0.6364, 0.4724, 0.3636, 0.3149, 0.5455, 0.3149, 0.4545, 0.4724])
me_icosphere_003.materials.append(mat_mat_goldcore)
me_icosphere_003.update()
me_icosphere_003.normals_split_custom_set([tuple(v) for v in zip(*[iter([0.1576, -0.7276, -0.6676, 0.1576, -0.7276, -0.6676, 0.1576, -0.7276, -0.6676, 0.6071, 0.0, -0.7947, 0.6071, 0.0, -0.7947, 0.6071, 0.0, -0.7947, -0.4562, -0.4971, -0.7381, -0.4562, -0.4971, -0.7381, -0.4562, -0.4971, -0.7381, -0.4562, 0.4971, -0.7381, -0.4562, 0.4971, -0.7381, -0.4562, 0.4971, -0.7381, 0.1576, 0.7276, -0.6676, 0.1576, 0.7276, -0.6676, 0.1576, 0.7276, -0.6676, 0.9822, 0.0, -0.1876, 0.9822, 0.0, -0.1876, 0.9822, 0.0, -0.1876, 0.2099, -0.9691, -0.1297, 0.2099, -0.9691, -0.1297, 0.2099, -0.9691, -0.1297, -0.6676, -0.7276, -0.1576, -0.6676, -0.7276, -0.1576, -0.6676, -0.7276, -0.1576, -0.6676, 0.7276, -0.1576, -0.6676, 0.7276, -0.1576, -0.6676, 0.7276, -0.1576, 0.2099, 0.9691, -0.1297, 0.2099, 0.9691, -0.1297, 0.2099, 0.9691, -0.1297, 0.6676, -0.7276, 0.1576, 0.6676, -0.7276, 0.1576, 0.6676, -0.7276, 0.1576, -0.2099, -0.9691, 0.1297, -0.2099, -0.9691, 0.1297, -0.2099, -0.9691, 0.1297, -0.9822, 0.0, 0.1876, -0.9822, 0.0, 0.1876, -0.9822, 0.0, 0.1876, -0.2099, 0.9691, 0.1297, -0.2099, 0.9691, 0.1297, -0.2099, 0.9691, 0.1297, 0.6676, 0.7276, 0.1576, 0.6676, 0.7276, 0.1576, 0.6676, 0.7276, 0.1576, 0.4562, -0.4971, 0.7381, 0.4562, -0.4971, 0.7381, 0.4562, -0.4971, 0.7381, -0.1576, -0.7276, 0.6676, -0.1576, -0.7276, 0.6676, -0.1576, -0.7276, 0.6676, -0.6071, 0.0, 0.7947, -0.6071, 0.0, 0.7947, -0.6071, 0.0, 0.7947, -0.1576, 0.7276, 0.6676, -0.1576, 0.7276, 0.6676, -0.1576, 0.7276, 0.6676, 0.4562, 0.4971, 0.7381, 0.4562, 0.4971, 0.7381, 0.4562, 0.4971, 0.7381])] * 3)])
me_cube_003 = bpy.data.meshes.new('Cube.003')
me_cube_003.from_pydata([(-2.112, -1.423, -0.1), (-2.112, -1.463, -0.06), (-2.152, -1.423, -0.06), (-2.112, -1.463, 0.06), (-2.112, -1.423, 0.1), (-2.152, -1.423, 0.06), (-2.112, 1.423, -0.1), (-2.152, 1.423, -0.06), (-2.112, 1.463, -0.06), (-2.112, 1.423, 0.1), (-2.112, 1.463, 0.06), (-2.152, 1.423, 0.06), (2.112, -1.423, -0.1), (2.152, -1.423, -0.06), (2.112, -1.463, -0.06), (2.112, -1.423, 0.1), (2.112, -1.463, 0.06), (2.152, -1.423, 0.06), (2.112, 1.423, -0.1), (2.112, 1.463, -0.06), (2.152, 1.423, -0.06), (2.112, 1.423, 0.1), (2.152, 1.423, 0.06), (2.112, 1.463, 0.06)], [], [(0, 1, 2), (3, 4, 5), (6, 7, 8), (9, 10, 11), (12, 13, 14), (15, 16, 17), (18, 19, 20), (21, 22, 23), (6, 0, 2, 7), (1, 3, 5, 2), (4, 9, 11, 5), (10, 8, 7, 11), (18, 6, 8, 19), (9, 21, 23, 10), (22, 20, 19, 23), (12, 18, 20, 13), (21, 15, 17, 22), (16, 14, 13, 17), (0, 12, 14, 1), (15, 4, 3, 16), (6, 18, 12, 0), (2, 5, 11, 7), (14, 16, 3, 1), (21, 9, 4, 15), (8, 10, 23, 19), (20, 22, 17, 13)])
_uv = me_cube_003.uv_layers.new(name='UVMap')
_uv.uv.foreach_set('vector', [0.1273, 0.7466, 0.1273, 0.75, 0.125, 0.7466, 0.575, 0.0, 0.625, 0.003417, 0.575, 0.003417, 0.1273, 0.5034, 0.125, 0.5034, 0.1273, 0.5, 0.625, 0.2485, 0.575, 0.2517, 0.575, 0.2466, 0.3727, 0.7466, 0.4125, 0.7466, 0.3988, 0.7512, 0.6262, 0.7495, 0.575, 0.7523, 0.575, 0.7474, 0.3727, 0.5034, 0.3988, 0.4988, 0.4125, 0.5034, 0.6262, 0.5005, 0.575, 0.5026, 0.575, 0.4977, 0.1273, 0.5034, 0.1273, 0.7466, 0.125, 0.7466, 0.125, 0.5034, 0.425, 0.0, 0.575, 0.0, 0.575, 0.003417, 0.425, 0.003417, 0.625, 0.003417, 0.625, 0.2485, 0.575, 0.2466, 0.575, 0.003417, 0.575, 0.2517, 0.425, 0.2523, 0.425, 0.2466, 0.575, 0.2466, 0.3727, 0.5034, 0.1273, 0.5034, 0.1273, 0.5, 0.3988, 0.4988, 0.625, 0.2485, 0.6262, 0.5005, 0.575, 0.4977, 0.575, 0.2517, 0.575, 0.5026, 0.4125, 0.5034, 0.3988, 0.4988, 0.575, 0.4977, 0.3727, 0.7466, 0.3727, 0.5034, 0.4125, 0.5034, 0.4125, 0.7466, 0.6262, 0.5005, 0.6262, 0.7495, 0.575, 0.7474, 0.575, 0.5026, 0.575, 0.7523, 0.3988, 0.7512, 0.4125, 0.7466, 0.575, 0.7474, 0.1273, 0.7466, 0.3727, 0.7466, 0.3988, 0.7512, 0.1273, 0.75, 0.6262, 0.7495, 0.625, 0.9977, 0.575, 0.9977, 0.575, 0.7523, 0.1273, 0.5034, 0.3727, 0.5034, 0.3727, 0.7466, 0.1273, 0.7466, 0.425, 0.003417, 0.575, 0.003417, 0.575, 0.2466, 0.425, 0.2466, 0.3988, 0.7512, 0.575, 0.7523, 0.575, 0.9977, 0.425, 0.9977, 0.6262, 0.5005, 0.8727, 0.5034, 0.8727, 0.7466, 0.6262, 0.7495, 0.425, 0.2523, 0.575, 0.2517, 0.575, 0.4977, 0.3988, 0.4988, 0.4125, 0.5034, 0.575, 0.5026, 0.575, 0.7474, 0.4125, 0.7466])
me_cube_003.materials.append(mat_mat_earth)
me_cube_003.update()

# ---- objects
ob_oncoming_cart = bpy.data.objects.new('oncoming_cart', None)
ob_geo_copper = bpy.data.objects.new('GEO_copper', me_cartbody_mesh)
ob_geo_iron = bpy.data.objects.new('GEO_iron', me_cube)
ob_geo_hazard = bpy.data.objects.new('GEO_hazard', me_cube_002)
ob_geo_stone = bpy.data.objects.new('GEO_stone', me_icosphere)
ob_anim_wheel_fl = bpy.data.objects.new('ANIM_wheel_FL', me_cylinder)
ob_anim_wheel_fr = bpy.data.objects.new('ANIM_wheel_FR', me_cylinder_001)
ob_anim_wheel_rl = bpy.data.objects.new('ANIM_wheel_RL', me_cylinder_002)
ob_anim_wheel_rr = bpy.data.objects.new('ANIM_wheel_RR', me_cylinder_003)
ob_anim_headlamp = bpy.data.objects.new('ANIM_headlamp', me_icosphere_003)
ob_socket_horn_fx = bpy.data.objects.new('SOCKET_horn_fx', None)
ob_preview_ground = bpy.data.objects.new('PREVIEW_Ground', me_cube_003)
ob_preview_key = bpy.data.objects.new('PREVIEW_Key', light_area)
ob_preview_rim = bpy.data.objects.new('PREVIEW_Rim', light_area_001)
ob_preview_fill = bpy.data.objects.new('PREVIEW_Fill', light_area_002)
ob_preview_camera = bpy.data.objects.new('PREVIEW_Camera', cam_camera)

# ---- transforms, parenting, visibility, modifiers, constraints
ob_oncoming_cart.location = (0.0, 0.0, 0.0)
ob_oncoming_cart.empty_display_type = 'CUBE'
ob_oncoming_cart.empty_display_size = 0.22
ob_geo_copper.parent = ob_oncoming_cart
ob_geo_copper.location = (0.0, 0.0, 0.82)
ob_geo_iron.parent = ob_oncoming_cart
ob_geo_iron.location = (0.0, -0.92, 1.27)
ob_geo_hazard.parent = ob_oncoming_cart
ob_geo_hazard.location = (0.0, -1.005, 0.9)
ob_geo_stone.parent = ob_oncoming_cart
ob_geo_stone.location = (-0.32, 0.0, 1.42)
ob_anim_wheel_fl.parent = ob_oncoming_cart
ob_anim_wheel_fl.location = (-0.65, -0.6, 0.29)
ob_anim_wheel_fl.rotation_euler = (0.0, 1.571, 0.0)
ob_anim_wheel_fr.parent = ob_oncoming_cart
ob_anim_wheel_fr.location = (0.65, -0.6, 0.29)
ob_anim_wheel_fr.rotation_euler = (0.0, 1.571, 0.0)
ob_anim_wheel_rl.parent = ob_oncoming_cart
ob_anim_wheel_rl.location = (-0.65, 0.6, 0.29)
ob_anim_wheel_rl.rotation_euler = (0.0, 1.571, 0.0)
ob_anim_wheel_rr.parent = ob_oncoming_cart
ob_anim_wheel_rr.location = (0.65, 0.6, 0.29)
ob_anim_wheel_rr.rotation_euler = (0.0, 1.571, 0.0)
ob_anim_headlamp.parent = ob_oncoming_cart
ob_anim_headlamp.location = (0.0, -1.06, 1.03)
ob_anim_headlamp.scale = (1.22, 1.22, 1.22)
ob_socket_horn_fx.parent = ob_oncoming_cart
ob_socket_horn_fx.location = (0.0, -1.14, 1.18)
ob_socket_horn_fx.empty_display_size = 0.12
ob_preview_ground.location = (0.0, -0.08605, -0.0668)
ob_preview_key.location = (-1.506, -2.238, 3.084)
ob_preview_key.rotation_euler = (0.8844, 4.551e-08, -0.6107)
ob_preview_rim.location = (2.152, 0.3444, 2.33)
ob_preview_rim.rotation_euler = (1.003, -1.187e-07, 1.768)
ob_preview_fill.location = (0.0, -2.991, 1.469)
ob_preview_fill.rotation_euler = (1.388, -0.0, 0.0)
ob_preview_camera.location = (2.367, -4.713, 1.685)
ob_preview_camera.rotation_euler = (1.427, 7.936e-09, 0.4729)

# ---- collection membership
col_asset.objects.link(ob_oncoming_cart)
col_asset.objects.link(ob_geo_copper)
col_asset.objects.link(ob_geo_iron)
col_asset.objects.link(ob_geo_hazard)
col_asset.objects.link(ob_geo_stone)
col_asset.objects.link(ob_anim_wheel_fl)
col_asset.objects.link(ob_anim_wheel_fr)
col_asset.objects.link(ob_anim_wheel_rl)
col_asset.objects.link(ob_anim_wheel_rr)
col_asset.objects.link(ob_anim_headlamp)
col_asset.objects.link(ob_socket_horn_fx)
col_preview_only.objects.link(ob_preview_ground)
col_preview_only.objects.link(ob_preview_key)
col_preview_only.objects.link(ob_preview_rim)
col_preview_only.objects.link(ob_preview_fill)
col_preview_only.objects.link(ob_preview_camera)

# ---- scene / render settings (as saved in the file)
scene.camera = ob_preview_camera
scene.frame_start = 1; scene.frame_end = 30; scene.frame_set(10)
scene.render.engine = 'BLENDER_EEVEE_NEXT'
scene.render.resolution_x = 512
scene.render.resolution_y = 512
scene.render.fps = 30
scene.render.bake_bias = 0.0
scene.render.bake_samples = 0
scene.cycles.sampling_pattern = 'TABULATED_SOBOL'
scene.eevee.use_volume_custom_range = False
scene.view_settings.look = 'AgX - Medium High Contrast'
bpy.context.view_layer.update()
